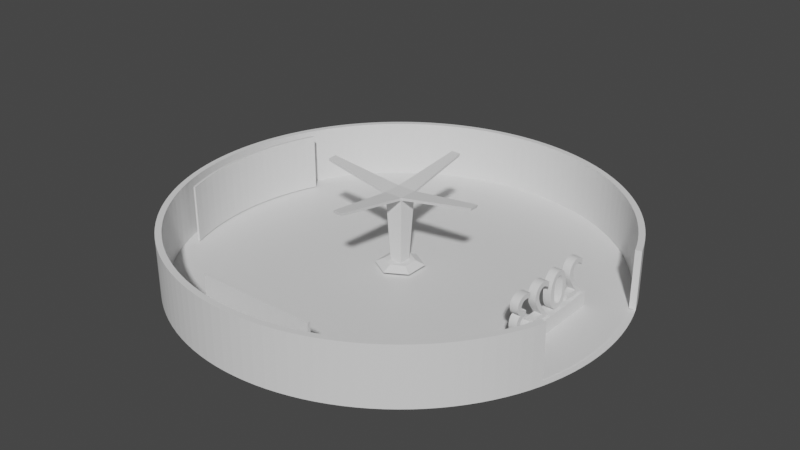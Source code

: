 # Source: test02.blend  (saved by Blender 3.4.6; exported with 4.5.12 LTS)
import bpy
from mathutils import Matrix  # noqa: F401  (used for matrix-valued properties, if any)

bpy.ops.wm.read_factory_settings(use_empty=True)
scene = bpy.context.scene
scene.name = 'Scene'

# ---- collections
col_collection = bpy.data.collections.new('Collection'); scene.collection.children.link(col_collection)

# ---- materials (node trees are filled in below, after node groups)
mat_x = bpy.data.materials.new('材质')
mat_x.use_transparent_shadow = False

# ---- material node trees
mat_x.use_nodes = True; mat_x.node_tree.nodes.clear()
_N = mat_x.node_tree.nodes; _L = mat_x.node_tree.links
n0 = _N.new('ShaderNodeOutputMaterial'); n0.name = '材质输出'; n0.location = (300, 300)
n1 = _N.new('ShaderNodeBsdfPrincipled'); n1.name = '原理化BSDF'; n1.location = (242, 902)
n1.width = 242
n1.distribution = 'GGX'
n1.subsurface_method = 'RANDOM_WALK_SKIN'
n1.inputs[3].default_value = 1.45
n1.inputs[27].default_value = (0.0, 0.0, 0.0, 1.0)
n1.inputs[28].default_value = 1.0
_L.new(n1.outputs[0], n0.inputs[0])
n0.is_active_output = True

# ---- world
world_world = bpy.data.worlds.new('World'); scene.world = world_world
world_world.use_nodes = True; world_world.node_tree.nodes.clear()
_N = world_world.node_tree.nodes; _L = world_world.node_tree.links
n0 = _N.new('ShaderNodeOutputWorld'); n0.name = 'World Output'; n0.location = (300, 300)
n1 = _N.new('ShaderNodeBackground'); n1.name = 'Background'; n1.location = (10, 300)
n1.inputs[0].default_value = (0.05088, 0.05088, 0.05088, 1.0)
_L.new(n1.outputs[0], n0.inputs[0])
n0.is_active_output = True
world_world.color = (0.05088, 0.05088, 0.05088)
world_world.use_sun_shadow = False
world_world.sun_shadow_jitter_overblur = 0.0

# ---- meshes
me_x = bpy.data.meshes.new('柱体')
me_x.from_pydata([(0.0, 1.0, -1.0), (0.0, 0.9728, 1.0), (0.04907, 0.9988, -1.0), (0.04773, 0.9716, 1.0), (0.09802, 0.9952, -1.0), (0.09535, 0.9681, 1.0), (0.1467, 0.9892, -1.0), (0.1427, 0.9623, 1.0), (0.1951, 0.9808, -1.0), (0.1898, 0.9541, 1.0), (0.243, 0.97, -1.0), (0.2364, 0.9436, 1.0), (0.2903, 0.9569, -1.0), (0.2824, 0.9309, 1.0), (0.3369, 0.9415, -1.0), (0.3277, 0.9159, 1.0), (0.3827, 0.9239, -1.0), (0.3723, 0.8987, 1.0), (0.4276, 0.904, -1.0), (0.4159, 0.8794, 1.0), (0.4714, 0.8819, -1.0), (0.4586, 0.8579, 1.0), (0.5141, 0.8577, -1.0), (0.5001, 0.8344, 1.0), (0.5556, 0.8315, -1.0), (0.5404, 0.8088, 1.0), (0.5957, 0.8032, -1.0), (0.5795, 0.7813, 1.0), (0.6344, 0.773, -1.0), (0.6171, 0.752, 1.0), (0.6716, 0.741, -1.0), (0.6533, 0.7208, 1.0), (0.7071, 0.7071, -1.0), (0.6879, 0.6879, 1.0), (0.741, 0.6716, -1.0), (0.7208, 0.6533, 1.0), (0.773, 0.6344, -1.0), (0.752, 0.6171, 1.0), (0.8032, 0.5957, -1.0), (0.7813, 0.5795, 1.0), (0.8315, 0.5556, -1.0), (0.8088, 0.5404, 1.0), (0.8577, 0.5141, -1.0), (0.8344, 0.5001, 1.0), (0.8819, 0.4714, -1.0), (0.8579, 0.4586, 1.0), (0.904, 0.4276, -1.0), (0.8794, 0.4159, 1.0), (0.9239, 0.3827, -1.0), (0.8987, 0.3723, 1.0), (0.9415, 0.3369, -1.0), (0.9159, 0.3277, 1.0), (0.9569, 0.2903, -1.0), (0.97, 0.243, -1.0), (0.9808, 0.1951, -1.0), (0.9892, 0.1467, -1.0), (0.9952, 0.09802, -1.0), (0.9988, 0.04907, -1.0), (1.0, 0.0, -1.0), (0.9988, -0.04907, -1.0), (0.9952, -0.09802, -1.0), (0.9892, -0.1467, -1.0), (0.9808, -0.1951, -1.0), (0.97, -0.243, -1.0), (0.9569, -0.2903, -1.0), (0.9415, -0.3369, -1.0), (0.9159, -0.3277, 1.0), (0.9239, -0.3827, -1.0), (0.8987, -0.3723, 1.0), (0.904, -0.4276, -1.0), (0.8794, -0.4159, 1.0), (0.8819, -0.4714, -1.0), (0.8579, -0.4586, 1.0), (0.8577, -0.5141, -1.0), (0.8344, -0.5001, 1.0), (0.8315, -0.5556, -1.0), (0.8088, -0.5404, 1.0), (0.8032, -0.5957, -1.0), (0.7813, -0.5795, 1.0), (0.773, -0.6344, -1.0), (0.752, -0.6171, 1.0), (0.741, -0.6716, -1.0), (0.7208, -0.6533, 1.0), (0.7071, -0.7071, -1.0), (0.6879, -0.6879, 1.0), (0.6716, -0.741, -1.0), (0.6533, -0.7208, 1.0), (0.6344, -0.773, -1.0), (0.6171, -0.752, 1.0), (0.5957, -0.8032, -1.0), (0.5795, -0.7813, 1.0), (0.5556, -0.8315, -1.0), (0.5404, -0.8088, 1.0), (0.5141, -0.8577, -1.0), (0.5001, -0.8344, 1.0), (0.4714, -0.8819, -1.0), (0.4586, -0.8579, 1.0), (0.4276, -0.904, -1.0), (0.4159, -0.8794, 1.0), (0.3827, -0.9239, -1.0), (0.3723, -0.8987, 1.0), (0.3369, -0.9415, -1.0), (0.3277, -0.9159, 1.0), (0.2903, -0.9569, -1.0), (0.2824, -0.9309, 1.0), (0.243, -0.97, -1.0), (0.2364, -0.9436, 1.0), (0.1951, -0.9808, -1.0), (0.1898, -0.9541, 1.0), (0.1467, -0.9892, -1.0), (0.1427, -0.9623, 1.0), (0.09802, -0.9952, -1.0), (0.09535, -0.9681, 1.0), (0.04907, -0.9988, -1.0), (0.04773, -0.9716, 1.0), (0.0, -1.0, -1.0), (0.0, -0.9728, 1.0), (-0.04907, -0.9988, -1.0), (-0.04773, -0.9716, 1.0), (-0.09802, -0.9952, -1.0), (-0.09535, -0.9681, 1.0), (-0.1467, -0.9892, -1.0), (-0.1427, -0.9623, 1.0), (-0.1951, -0.9808, -1.0), (-0.1898, -0.9541, 1.0), (-0.243, -0.97, -1.0), (-0.2364, -0.9436, 1.0), (-0.2903, -0.9569, -1.0), (-0.2824, -0.9309, 1.0), (-0.3369, -0.9415, -1.0), (-0.3277, -0.9159, 1.0), (-0.3827, -0.9239, -1.0), (-0.3723, -0.8987, 1.0), (-0.4276, -0.904, -1.0), (-0.4159, -0.8794, 1.0), (-0.4714, -0.8819, -1.0), (-0.4586, -0.8579, 1.0), (-0.5141, -0.8577, -1.0), (-0.5001, -0.8344, 1.0), (-0.5556, -0.8315, -1.0), (-0.5404, -0.8088, 1.0), (-0.5957, -0.8032, -1.0), (-0.5795, -0.7813, 1.0), (-0.6344, -0.773, -1.0), (-0.6171, -0.752, 1.0), (-0.6716, -0.741, -1.0), (-0.6533, -0.7208, 1.0), (-0.7071, -0.7071, -1.0), (-0.6879, -0.6879, 1.0), (-0.741, -0.6716, -1.0), (-0.7208, -0.6533, 1.0), (-0.773, -0.6344, -1.0), (-0.752, -0.6171, 1.0), (-0.8032, -0.5957, -1.0), (-0.7813, -0.5795, 1.0), (-0.8315, -0.5556, -1.0), (-0.8088, -0.5404, 1.0), (-0.8577, -0.5141, -1.0), (-0.8344, -0.5001, 1.0), (-0.8819, -0.4714, -1.0), (-0.8579, -0.4586, 1.0), (-0.904, -0.4276, -1.0), (-0.8794, -0.4159, 1.0), (-0.9239, -0.3827, -1.0), (-0.8987, -0.3723, 1.0), (-0.9415, -0.3369, -1.0), (-0.9159, -0.3277, 1.0), (-0.9569, -0.2903, -1.0), (-0.9309, -0.2824, 1.0), (-0.97, -0.243, -1.0), (-0.9436, -0.2364, 1.0), (-0.9808, -0.1951, -1.0), (-0.9541, -0.1898, 1.0), (-0.9892, -0.1467, -1.0), (-0.9623, -0.1427, 1.0), (-0.9952, -0.09802, -1.0), (-0.9681, -0.09535, 1.0), (-0.9988, -0.04907, -1.0), (-0.9716, -0.04773, 1.0), (-1.0, 0.0, -1.0), (-0.9728, 0.0, 1.0), (-0.9988, 0.04907, -1.0), (-0.9716, 0.04773, 1.0), (-0.9952, 0.09802, -1.0), (-0.9681, 0.09535, 1.0), (-0.9892, 0.1467, -1.0), (-0.9623, 0.1427, 1.0), (-0.9808, 0.1951, -1.0), (-0.9541, 0.1898, 1.0), (-0.97, 0.243, -1.0), (-0.9436, 0.2364, 1.0), (-0.9569, 0.2903, -1.0), (-0.9309, 0.2824, 1.0), (-0.9415, 0.3369, -1.0), (-0.9159, 0.3277, 1.0), (-0.9239, 0.3827, -1.0), (-0.8987, 0.3723, 1.0), (-0.904, 0.4276, -1.0), (-0.8794, 0.4159, 1.0), (-0.8819, 0.4714, -1.0), (-0.8579, 0.4586, 1.0), (-0.8577, 0.5141, -1.0), (-0.8344, 0.5001, 1.0), (-0.8315, 0.5556, -1.0), (-0.8088, 0.5404, 1.0), (-0.8032, 0.5957, -1.0), (-0.7813, 0.5795, 1.0), (-0.773, 0.6344, -1.0), (-0.752, 0.6171, 1.0), (-0.741, 0.6716, -1.0), (-0.7208, 0.6533, 1.0), (-0.7071, 0.7071, -1.0), (-0.6879, 0.6879, 1.0), (-0.6716, 0.741, -1.0), (-0.6533, 0.7208, 1.0), (-0.6344, 0.773, -1.0), (-0.6171, 0.752, 1.0), (-0.5957, 0.8032, -1.0), (-0.5795, 0.7813, 1.0), (-0.5556, 0.8315, -1.0), (-0.5404, 0.8088, 1.0), (-0.5141, 0.8577, -1.0), (-0.5001, 0.8344, 1.0), (-0.4714, 0.8819, -1.0), (-0.4586, 0.8579, 1.0), (-0.4276, 0.904, -1.0), (-0.4159, 0.8794, 1.0), (-0.3827, 0.9239, -1.0), (-0.3723, 0.8987, 1.0), (-0.3369, 0.9415, -1.0), (-0.3277, 0.9159, 1.0), (-0.2903, 0.9569, -1.0), (-0.2824, 0.9309, 1.0), (-0.243, 0.97, -1.0), (-0.2364, 0.9436, 1.0), (-0.1951, 0.9808, -1.0), (-0.1898, 0.9541, 1.0), (-0.1467, 0.9892, -1.0), (-0.1427, 0.9623, 1.0), (-0.09802, 0.9952, -1.0), (-0.09535, 0.9681, 1.0), (-0.04907, 0.9988, -1.0), (-0.04773, 0.9716, 1.0), (0.04907, 0.9988, 1.0), (0.0, 1.0, 1.0), (0.09802, 0.9952, 1.0), (0.1467, 0.9892, 1.0), (0.1951, 0.9808, 1.0), (0.243, 0.97, 1.0), (0.2903, 0.9569, 1.0), (0.3369, 0.9415, 1.0), (0.3827, 0.9239, 1.0), (0.4276, 0.904, 1.0), (0.4714, 0.8819, 1.0), (0.5141, 0.8577, 1.0), (0.5556, 0.8315, 1.0), (0.5957, 0.8032, 1.0), (0.6344, 0.773, 1.0), (0.6716, 0.741, 1.0), (0.7071, 0.7071, 1.0), (0.741, 0.6716, 1.0), (0.773, 0.6344, 1.0), (0.8032, 0.5957, 1.0), (0.8315, 0.5556, 1.0), (0.8577, 0.5141, 1.0), (0.8819, 0.4714, 1.0), (0.904, 0.4276, 1.0), (0.9239, 0.3827, 1.0), (0.9415, 0.3369, 1.0), (0.9415, 0.3369, -1.0), (0.9415, 0.3369, 1.0), (0.9415, -0.3369, -1.0), (0.9415, -0.3369, 1.0), (0.9415, -0.3369, 1.0), (0.9239, -0.3827, 1.0), (0.904, -0.4276, 1.0), (0.8819, -0.4714, 1.0), (0.8577, -0.5141, 1.0), (0.8315, -0.5556, 1.0), (0.8032, -0.5957, 1.0), (0.773, -0.6344, 1.0), (0.741, -0.6716, 1.0), (0.7071, -0.7071, 1.0), (0.6716, -0.741, 1.0), (0.6344, -0.773, 1.0), (0.5957, -0.8032, 1.0), (0.5556, -0.8315, 1.0), (0.5141, -0.8577, 1.0), (0.4714, -0.8819, 1.0), (0.4276, -0.904, 1.0), (0.3827, -0.9239, 1.0), (0.3369, -0.9415, 1.0), (0.2903, -0.9569, 1.0), (0.243, -0.97, 1.0), (0.1951, -0.9808, 1.0), (0.1467, -0.9892, 1.0), (0.09802, -0.9952, 1.0), (0.04907, -0.9988, 1.0), (0.0, -1.0, 1.0), (-0.04907, -0.9988, 1.0), (-0.09802, -0.9952, 1.0), (-0.1467, -0.9892, 1.0), (-0.1951, -0.9808, 1.0), (-0.243, -0.97, 1.0), (-0.2903, -0.9569, 1.0), (-0.3369, -0.9415, 1.0), (-0.3827, -0.9239, 1.0), (-0.4276, -0.904, 1.0), (-0.4714, -0.8819, 1.0), (-0.5141, -0.8577, 1.0), (-0.5556, -0.8315, 1.0), (-0.5957, -0.8032, 1.0), (-0.6344, -0.773, 1.0), (-0.6716, -0.741, 1.0), (-0.7071, -0.7071, 1.0), (-0.741, -0.6716, 1.0), (-0.773, -0.6344, 1.0), (-0.8032, -0.5957, 1.0), (-0.8315, -0.5556, 1.0), (-0.8577, -0.5141, 1.0), (-0.8819, -0.4714, 1.0), (-0.904, -0.4276, 1.0), (-0.9239, -0.3827, 1.0), (-0.9415, -0.3369, 1.0), (-0.9569, -0.2903, 1.0), (-0.97, -0.243, 1.0), (-0.9808, -0.1951, 1.0), (-0.9892, -0.1467, 1.0), (-0.9952, -0.09802, 1.0), (-0.9988, -0.04907, 1.0), (-1.0, 0.0, 1.0), (-0.9988, 0.04907, 1.0), (-0.9952, 0.09802, 1.0), (-0.9892, 0.1467, 1.0), (-0.9808, 0.1951, 1.0), (-0.97, 0.243, 1.0), (-0.9569, 0.2903, 1.0), (-0.9415, 0.3369, 1.0), (-0.9239, 0.3827, 1.0), (-0.904, 0.4276, 1.0), (-0.8819, 0.4714, 1.0), (-0.8577, 0.5141, 1.0), (-0.8315, 0.5556, 1.0), (-0.8032, 0.5957, 1.0), (-0.773, 0.6344, 1.0), (-0.741, 0.6716, 1.0), (-0.7071, 0.7071, 1.0), (-0.6716, 0.741, 1.0), (-0.6344, 0.773, 1.0), (-0.5957, 0.8032, 1.0), (-0.5556, 0.8315, 1.0), (-0.5141, 0.8577, 1.0), (-0.4714, 0.8819, 1.0), (-0.4276, 0.904, 1.0), (-0.3827, 0.9239, 1.0), (-0.3369, 0.9415, 1.0), (-0.2903, 0.9569, 1.0), (-0.243, 0.97, 1.0), (-0.1951, 0.9808, 1.0), (-0.1467, 0.9892, 1.0), (-0.09802, 0.9952, 1.0), (-0.04907, 0.9988, 1.0), (0.04773, 0.9716, -0.9728), (-7.035e-10, 0.9728, -0.9728), (0.09535, 0.9681, -0.9728), (0.1427, 0.9623, -0.9728), (0.1898, 0.9541, -0.9728), (0.2364, 0.9436, -0.9728), (0.2824, 0.9309, -0.9728), (0.3277, 0.9159, -0.9728), (0.3723, 0.8987, -0.9728), (0.4159, 0.8794, -0.9728), (0.4586, 0.8579, -0.9728), (0.5001, 0.8344, -0.9728), (0.5404, 0.8088, -0.9728), (0.5795, 0.7813, -0.9728), (0.6171, 0.752, -0.9728), (0.6533, 0.7208, -0.9728), (0.6879, 0.6879, -0.9728), (0.7208, 0.6533, -0.9728), (0.752, 0.6171, -0.9728), (0.7813, 0.5795, -0.9728), (0.8088, 0.5404, -0.9728), (0.8344, 0.5001, -0.9728), (0.8579, 0.4586, -0.9728), (0.8794, 0.4159, -0.9728), (0.8987, 0.3723, -0.9728), (0.9159, 0.3277, -0.9728), (0.9159, -0.3277, -0.9728), (0.8987, -0.3723, -0.9728), (0.8794, -0.4159, -0.9728), (0.8579, -0.4586, -0.9728), (0.8344, -0.5001, -0.9728), (0.8088, -0.5404, -0.9728), (0.7813, -0.5795, -0.9728), (0.752, -0.6171, -0.9728), (0.7208, -0.6533, -0.9728), (0.6879, -0.6879, -0.9728), (0.6533, -0.7208, -0.9728), (0.6171, -0.752, -0.9728), (0.5795, -0.7813, -0.9728), (0.5404, -0.8088, -0.9728), (0.5001, -0.8344, -0.9728), (0.4586, -0.8579, -0.9728), (0.4159, -0.8794, -0.9728), (0.3723, -0.8987, -0.9728), (0.3277, -0.9159, -0.9728), (0.2824, -0.9309, -0.9728), (0.2364, -0.9436, -0.9728), (0.1898, -0.9541, -0.9728), (0.1427, -0.9623, -0.9728), (0.09535, -0.9681, -0.9728), (0.04773, -0.9716, -0.9728), (-7.035e-10, -0.9728, -0.9728), (-0.04773, -0.9716, -0.9728), (-0.09535, -0.9681, -0.9728), (-0.1427, -0.9623, -0.9728), (-0.1898, -0.9541, -0.9728), (-0.2364, -0.9436, -0.9728), (-0.2824, -0.9309, -0.9728), (-0.3277, -0.9159, -0.9728), (-0.3723, -0.8987, -0.9728), (-0.4159, -0.8794, -0.9728), (-0.4586, -0.8579, -0.9728), (-0.5001, -0.8344, -0.9728), (-0.5404, -0.8088, -0.9728), (-0.5795, -0.7813, -0.9728), (-0.6171, -0.752, -0.9728), (-0.6533, -0.7208, -0.9728), (-0.6879, -0.6879, -0.9728), (-0.7208, -0.6533, -0.9728), (-0.752, -0.6171, -0.9728), (-0.7813, -0.5795, -0.9728), (-0.8088, -0.5404, -0.9728), (-0.8344, -0.5001, -0.9728), (-0.8579, -0.4586, -0.9728), (-0.8794, -0.4159, -0.9728), (-0.8987, -0.3723, -0.9728), (-0.9159, -0.3277, -0.9728), (-0.9309, -0.2824, -0.9728), (-0.9436, -0.2364, -0.9728), (-0.9541, -0.1898, -0.9728), (-0.9623, -0.1427, -0.9728), (-0.9681, -0.09535, -0.9728), (-0.9716, -0.04773, -0.9728), (-0.9728, 0.0, -0.9728), (-0.9716, 0.04773, -0.9728), (-0.9681, 0.09535, -0.9728), (-0.9623, 0.1427, -0.9728), (-0.9541, 0.1898, -0.9728), (-0.9436, 0.2364, -0.9728), (-0.9309, 0.2824, -0.9728), (-0.9159, 0.3277, -0.9728), (-0.8987, 0.3723, -0.9728), (-0.8794, 0.4159, -0.9728), (-0.8579, 0.4586, -0.9728), (-0.8344, 0.5001, -0.9728), (-0.8088, 0.5404, -0.9728), (-0.7813, 0.5795, -0.9728), (-0.752, 0.6171, -0.9728), (-0.7208, 0.6533, -0.9728), (-0.6879, 0.6879, -0.9728), (-0.6533, 0.7208, -0.9728), (-0.6171, 0.752, -0.9728), (-0.5795, 0.7813, -0.9728), (-0.5404, 0.8088, -0.9728), (-0.5001, 0.8344, -0.9728), (-0.4586, 0.8579, -0.9728), (-0.4159, 0.8794, -0.9728), (-0.3723, 0.8987, -0.9728), (-0.3277, 0.9159, -0.9728), (-0.2824, 0.9309, -0.9728), (-0.2364, 0.9436, -0.9728), (-0.1898, 0.9541, -0.9728), (-0.1427, 0.9623, -0.9728), (-0.09535, 0.9681, -0.9728), (-0.04773, 0.9716, -0.9728)], [], [(0, 244, 243, 2), (2, 243, 245, 4), (4, 245, 246, 6), (6, 246, 247, 8), (8, 247, 248, 10), (10, 248, 249, 12), (12, 249, 250, 14), (14, 250, 251, 16), (16, 251, 252, 18), (18, 252, 253, 20), (20, 253, 254, 22), (22, 254, 255, 24), (24, 255, 256, 26), (26, 256, 257, 28), (28, 257, 258, 30), (30, 258, 259, 32), (32, 259, 260, 34), (34, 260, 261, 36), (36, 261, 262, 38), (38, 262, 263, 40), (40, 263, 264, 42), (42, 264, 265, 44), (44, 265, 266, 46), (46, 266, 267, 48), (48, 267, 268, 50), (65, 273, 274, 67), (67, 274, 275, 69), (69, 275, 276, 71), (71, 276, 277, 73), (73, 277, 278, 75), (75, 278, 279, 77), (77, 279, 280, 79), (79, 280, 281, 81), (81, 281, 282, 83), (83, 282, 283, 85), (85, 283, 284, 87), (87, 284, 285, 89), (89, 285, 286, 91), (91, 286, 287, 93), (93, 287, 288, 95), (95, 288, 289, 97), (97, 289, 290, 99), (99, 290, 291, 101), (101, 291, 292, 103), (103, 292, 293, 105), (105, 293, 294, 107), (107, 294, 295, 109), (109, 295, 296, 111), (111, 296, 297, 113), (113, 297, 298, 115), (115, 298, 299, 117), (117, 299, 300, 119), (119, 300, 301, 121), (121, 301, 302, 123), (123, 302, 303, 125), (125, 303, 304, 127), (127, 304, 305, 129), (129, 305, 306, 131), (131, 306, 307, 133), (133, 307, 308, 135), (135, 308, 309, 137), (137, 309, 310, 139), (139, 310, 311, 141), (141, 311, 312, 143), (143, 312, 313, 145), (145, 313, 314, 147), (147, 314, 315, 149), (149, 315, 316, 151), (151, 316, 317, 153), (153, 317, 318, 155), (155, 318, 319, 157), (157, 319, 320, 159), (159, 320, 321, 161), (161, 321, 322, 163), (163, 322, 323, 165), (165, 323, 324, 167), (167, 324, 325, 169), (169, 325, 326, 171), (171, 326, 327, 173), (173, 327, 328, 175), (175, 328, 329, 177), (177, 329, 330, 179), (179, 330, 331, 181), (181, 331, 332, 183), (183, 332, 333, 185), (185, 333, 334, 187), (187, 334, 335, 189), (189, 335, 336, 191), (191, 336, 337, 193), (193, 337, 338, 195), (195, 338, 339, 197), (197, 339, 340, 199), (199, 340, 341, 201), (201, 341, 342, 203), (203, 342, 343, 205), (205, 343, 344, 207), (207, 344, 345, 209), (209, 345, 346, 211), (211, 346, 347, 213), (213, 347, 348, 215), (215, 348, 349, 217), (217, 349, 350, 219), (219, 350, 351, 221), (221, 351, 352, 223), (223, 352, 353, 225), (225, 353, 354, 227), (227, 354, 355, 229), (229, 355, 356, 231), (231, 356, 357, 233), (233, 357, 358, 235), (235, 358, 359, 237), (237, 359, 360, 239), (158, 156, 433, 434), (239, 360, 361, 241), (241, 361, 244, 0), (0, 2, 4, 6, 8, 10, 12, 14, 16, 18, 20, 22, 24, 26, 28, 30, 32, 34, 36, 38, 40, 42, 44, 46, 48, 50, 52, 53, 54, 55, 56, 57, 58, 59, 60, 61, 62, 63, 64, 65, 67, 69, 71, 73, 75, 77, 79, 81, 83, 85, 87, 89, 91, 93, 95, 97, 99, 101, 103, 105, 107, 109, 111, 113, 115, 117, 119, 121, 123, 125, 127, 129, 131, 133, 135, 137, 139, 141, 143, 145, 147, 149, 151, 153, 155, 157, 159, 161, 163, 165, 167, 169, 171, 173, 175, 177, 179, 181, 183, 185, 187, 189, 191, 193, 195, 197, 199, 201, 203, 205, 207, 209, 211, 213, 215, 217, 219, 221, 223, 225, 227, 229, 231, 233, 235, 237, 239, 241), (1, 3, 243, 244), (3, 5, 245, 243), (5, 7, 246, 245), (7, 9, 247, 246), (9, 11, 248, 247), (11, 13, 249, 248), (13, 15, 250, 249), (15, 17, 251, 250), (17, 19, 252, 251), (19, 21, 253, 252), (21, 23, 254, 253), (23, 25, 255, 254), (25, 27, 256, 255), (27, 29, 257, 256), (29, 31, 258, 257), (31, 33, 259, 258), (33, 35, 260, 259), (35, 37, 261, 260), (37, 39, 262, 261), (39, 41, 263, 262), (41, 43, 264, 263), (43, 45, 265, 264), (45, 47, 266, 265), (47, 49, 267, 266), (49, 51, 268, 267), (66, 68, 274, 273), (68, 70, 275, 274), (70, 72, 276, 275), (72, 74, 277, 276), (74, 76, 278, 277), (76, 78, 279, 278), (78, 80, 280, 279), (80, 82, 281, 280), (82, 84, 282, 281), (84, 86, 283, 282), (86, 88, 284, 283), (88, 90, 285, 284), (90, 92, 286, 285), (92, 94, 287, 286), (94, 96, 288, 287), (96, 98, 289, 288), (98, 100, 290, 289), (100, 102, 291, 290), (102, 104, 292, 291), (104, 106, 293, 292), (106, 108, 294, 293), (108, 110, 295, 294), (110, 112, 296, 295), (112, 114, 297, 296), (114, 116, 298, 297), (116, 118, 299, 298), (118, 120, 300, 299), (120, 122, 301, 300), (122, 124, 302, 301), (124, 126, 303, 302), (126, 128, 304, 303), (128, 130, 305, 304), (130, 132, 306, 305), (132, 134, 307, 306), (134, 136, 308, 307), (136, 138, 309, 308), (138, 140, 310, 309), (140, 142, 311, 310), (142, 144, 312, 311), (144, 146, 313, 312), (146, 148, 314, 313), (148, 150, 315, 314), (150, 152, 316, 315), (152, 154, 317, 316), (154, 156, 318, 317), (156, 158, 319, 318), (158, 160, 320, 319), (160, 162, 321, 320), (162, 164, 322, 321), (164, 166, 323, 322), (166, 168, 324, 323), (168, 170, 325, 324), (170, 172, 326, 325), (172, 174, 327, 326), (174, 176, 328, 327), (176, 178, 329, 328), (178, 180, 330, 329), (180, 182, 331, 330), (182, 184, 332, 331), (184, 186, 333, 332), (186, 188, 334, 333), (188, 190, 335, 334), (190, 192, 336, 335), (192, 194, 337, 336), (194, 196, 338, 337), (196, 198, 339, 338), (198, 200, 340, 339), (200, 202, 341, 340), (202, 204, 342, 341), (204, 206, 343, 342), (206, 208, 344, 343), (208, 210, 345, 344), (210, 212, 346, 345), (212, 214, 347, 346), (214, 216, 348, 347), (216, 218, 349, 348), (218, 220, 350, 349), (220, 222, 351, 350), (222, 224, 352, 351), (224, 226, 353, 352), (226, 228, 354, 353), (228, 230, 355, 354), (230, 232, 356, 355), (232, 234, 357, 356), (234, 236, 358, 357), (236, 238, 359, 358), (238, 240, 360, 359), (240, 242, 361, 360), (242, 1, 244, 361), (160, 158, 434, 435), (162, 160, 435, 436), (164, 162, 436, 437), (166, 164, 437, 438), (168, 166, 438, 439), (170, 168, 439, 440), (68, 66, 388, 389), (172, 170, 440, 441), (70, 68, 389, 390), (174, 172, 441, 442), (72, 70, 390, 391), (176, 174, 442, 443), (74, 72, 391, 392), (178, 176, 443, 444), (76, 74, 392, 393), (180, 178, 444, 445), (78, 76, 393, 394), (182, 180, 445, 446), (80, 78, 394, 395), (184, 182, 446, 447), (82, 80, 395, 396), (186, 184, 447, 448), (84, 82, 396, 397), (188, 186, 448, 449), (86, 84, 397, 398), (190, 188, 449, 450), (88, 86, 398, 399), (192, 190, 450, 451), (90, 88, 399, 400), (194, 192, 451, 452), (92, 90, 400, 401), (3, 1, 363, 362), (196, 194, 452, 453), (94, 92, 401, 402), (5, 3, 362, 364), (198, 196, 453, 454), (96, 94, 402, 403), (7, 5, 364, 365), (200, 198, 454, 455), (98, 96, 403, 404), (9, 7, 365, 366), (202, 200, 455, 456), (100, 98, 404, 405), (11, 9, 366, 367), (204, 202, 456, 457), (102, 100, 405, 406), (13, 11, 367, 368), (206, 204, 457, 458), (104, 102, 406, 407), (15, 13, 368, 369), (208, 206, 458, 459), (106, 104, 407, 408), (17, 15, 369, 370), (210, 208, 459, 460), (108, 106, 408, 409), (19, 17, 370, 371), (212, 210, 460, 461), (110, 108, 409, 410), (21, 19, 371, 372), (214, 212, 461, 462), (112, 110, 410, 411), (23, 21, 372, 373), (216, 214, 462, 463), (114, 112, 411, 412), (25, 23, 373, 374), (218, 216, 463, 464), (116, 114, 412, 413), (27, 25, 374, 375), (220, 218, 464, 465), (118, 116, 413, 414), (29, 27, 375, 376), (222, 220, 465, 466), (120, 118, 414, 415), (31, 29, 376, 377), (224, 222, 466, 467), (122, 120, 415, 416), (33, 31, 377, 378), (226, 224, 467, 468), (124, 122, 416, 417), (35, 33, 378, 379), (228, 226, 468, 469), (126, 124, 417, 418), (37, 35, 379, 380), (230, 228, 469, 470), (128, 126, 418, 419), (39, 37, 380, 381), (232, 230, 470, 471), (130, 128, 419, 420), (41, 39, 381, 382), (234, 232, 471, 472), (132, 130, 420, 421), (43, 41, 382, 383), (236, 234, 472, 473), (134, 132, 421, 422), (45, 43, 383, 384), (238, 236, 473, 474), (136, 134, 422, 423), (47, 45, 384, 385), (240, 238, 474, 475), (138, 136, 423, 424), (49, 47, 385, 386), (242, 240, 475, 476), (140, 138, 424, 425), (51, 49, 386, 387), (1, 242, 476, 363), (142, 140, 425, 426), (144, 142, 426, 427), (146, 144, 427, 428), (148, 146, 428, 429), (150, 148, 429, 430), (152, 150, 430, 431), (154, 152, 431, 432), (51, 387, 269, 270), (156, 154, 432, 433), (388, 66, 272, 271)])
_uv = me_x.uv_layers.new(name='UV 贴图')
_uv.uv.foreach_set('vector', [1.0, 0.5, 1.0, 1.0, 0.9922, 1.0, 0.9922, 0.5, 0.9922, 0.5, 0.9922, 1.0, 0.9844, 1.0, 0.9844, 0.5, 0.9844, 0.5, 0.9844, 1.0, 0.9766, 1.0, 0.9766, 0.5, 0.9766, 0.5, 0.9766, 1.0, 0.9688, 1.0, 0.9688, 0.5, 0.9688, 0.5, 0.9688, 1.0, 0.9609, 1.0, 0.9609, 0.5, 0.9609, 0.5, 0.9609, 1.0, 0.9531, 1.0, 0.9531, 0.5, 0.9531, 0.5, 0.9531, 1.0, 0.9453, 1.0, 0.9453, 0.5, 0.9453, 0.5, 0.9453, 1.0, 0.9375, 1.0, 0.9375, 0.5, 0.9375, 0.5, 0.9375, 1.0, 0.9297, 1.0, 0.9297, 0.5, 0.9297, 0.5, 0.9297, 1.0, 0.9219, 1.0, 0.9219, 0.5, 0.9219, 0.5, 0.9219, 1.0, 0.9141, 1.0, 0.9141, 0.5, 0.9141, 0.5, 0.9141, 1.0, 0.9062, 1.0, 0.9062, 0.5, 0.9062, 0.5, 0.9062, 1.0, 0.8984, 1.0, 0.8984, 0.5, 0.8984, 0.5, 0.8984, 1.0, 0.8906, 1.0, 0.8906, 0.5, 0.8906, 0.5, 0.8906, 1.0, 0.8828, 1.0, 0.8828, 0.5, 0.8828, 0.5, 0.8828, 1.0, 0.875, 1.0, 0.875, 0.5, 0.875, 0.5, 0.875, 1.0, 0.8672, 1.0, 0.8672, 0.5, 0.8672, 0.5, 0.8672, 1.0, 0.8594, 1.0, 0.8594, 0.5, 0.8594, 0.5, 0.8594, 1.0, 0.8516, 1.0, 0.8516, 0.5, 0.8516, 0.5, 0.8516, 1.0, 0.8438, 1.0, 0.8438, 0.5, 0.8438, 0.5, 0.8438, 1.0, 0.8359, 1.0, 0.8359, 0.5, 0.8359, 0.5, 0.8359, 1.0, 0.8281, 1.0, 0.8281, 0.5, 0.8281, 0.5, 0.8281, 1.0, 0.8203, 1.0, 0.8203, 0.5, 0.8203, 0.5, 0.8203, 1.0, 0.8125, 1.0, 0.8125, 0.5, 0.8125, 0.5, 0.8125, 1.0, 0.8047, 1.0, 0.8047, 0.5, 0.6953, 0.5, 0.6953, 1.0, 0.6875, 1.0, 0.6875, 0.5, 0.6875, 0.5, 0.6875, 1.0, 0.6797, 1.0, 0.6797, 0.5, 0.6797, 0.5, 0.6797, 1.0, 0.6719, 1.0, 0.6719, 0.5, 0.6719, 0.5, 0.6719, 1.0, 0.6641, 1.0, 0.6641, 0.5, 0.6641, 0.5, 0.6641, 1.0, 0.6562, 1.0, 0.6562, 0.5, 0.6562, 0.5, 0.6562, 1.0, 0.6484, 1.0, 0.6484, 0.5, 0.6484, 0.5, 0.6484, 1.0, 0.6406, 1.0, 0.6406, 0.5, 0.6406, 0.5, 0.6406, 1.0, 0.6328, 1.0, 0.6328, 0.5, 0.6328, 0.5, 0.6328, 1.0, 0.625, 1.0, 0.625, 0.5, 0.625, 0.5, 0.625, 1.0, 0.6172, 1.0, 0.6172, 0.5, 0.6172, 0.5, 0.6172, 1.0, 0.6094, 1.0, 0.6094, 0.5, 0.6094, 0.5, 0.6094, 1.0, 0.6016, 1.0, 0.6016, 0.5, 0.6016, 0.5, 0.6016, 1.0, 0.5938, 1.0, 0.5938, 0.5, 0.5938, 0.5, 0.5938, 1.0, 0.5859, 1.0, 0.5859, 0.5, 0.5859, 0.5, 0.5859, 1.0, 0.5781, 1.0, 0.5781, 0.5, 0.5781, 0.5, 0.5781, 1.0, 0.5703, 1.0, 0.5703, 0.5, 0.5703, 0.5, 0.5703, 1.0, 0.5625, 1.0, 0.5625, 0.5, 0.5625, 0.5, 0.5625, 1.0, 0.5547, 1.0, 0.5547, 0.5, 0.5547, 0.5, 0.5547, 1.0, 0.5469, 1.0, 0.5469, 0.5, 0.5469, 0.5, 0.5469, 1.0, 0.5391, 1.0, 0.5391, 0.5, 0.5391, 0.5, 0.5391, 1.0, 0.5312, 1.0, 0.5312, 0.5, 0.5312, 0.5, 0.5312, 1.0, 0.5234, 1.0, 0.5234, 0.5, 0.5234, 0.5, 0.5234, 1.0, 0.5156, 1.0, 0.5156, 0.5, 0.5156, 0.5, 0.5156, 1.0, 0.5078, 1.0, 0.5078, 0.5, 0.5078, 0.5, 0.5078, 1.0, 0.5, 1.0, 0.5, 0.5, 0.5, 0.5, 0.5, 1.0, 0.4922, 1.0, 0.4922, 0.5, 0.4922, 0.5, 0.4922, 1.0, 0.4844, 1.0, 0.4844, 0.5, 0.4844, 0.5, 0.4844, 1.0, 0.4766, 1.0, 0.4766, 0.5, 0.4766, 0.5, 0.4766, 1.0, 0.4688, 1.0, 0.4688, 0.5, 0.4688, 0.5, 0.4688, 1.0, 0.4609, 1.0, 0.4609, 0.5, 0.4609, 0.5, 0.4609, 1.0, 0.4531, 1.0, 0.4531, 0.5, 0.4531, 0.5, 0.4531, 1.0, 0.4453, 1.0, 0.4453, 0.5, 0.4453, 0.5, 0.4453, 1.0, 0.4375, 1.0, 0.4375, 0.5, 0.4375, 0.5, 0.4375, 1.0, 0.4297, 1.0, 0.4297, 0.5, 0.4297, 0.5, 0.4297, 1.0, 0.4219, 1.0, 0.4219, 0.5, 0.4219, 0.5, 0.4219, 1.0, 0.4141, 1.0, 0.4141, 0.5, 0.4141, 0.5, 0.4141, 1.0, 0.4062, 1.0, 0.4062, 0.5, 0.4062, 0.5, 0.4062, 1.0, 0.3984, 1.0, 0.3984, 0.5, 0.3984, 0.5, 0.3984, 1.0, 0.3906, 1.0, 0.3906, 0.5, 0.3906, 0.5, 0.3906, 1.0, 0.3828, 1.0, 0.3828, 0.5, 0.3828, 0.5, 0.3828, 1.0, 0.375, 1.0, 0.375, 0.5, 0.375, 0.5, 0.375, 1.0, 0.3672, 1.0, 0.3672, 0.5, 0.3672, 0.5, 0.3672, 1.0, 0.3594, 1.0, 0.3594, 0.5, 0.3594, 0.5, 0.3594, 1.0, 0.3516, 1.0, 0.3516, 0.5, 0.3516, 0.5, 0.3516, 1.0, 0.3438, 1.0, 0.3438, 0.5, 0.3438, 0.5, 0.3438, 1.0, 0.3359, 1.0, 0.3359, 0.5, 0.3359, 0.5, 0.3359, 1.0, 0.3281, 1.0, 0.3281, 0.5, 0.3281, 0.5, 0.3281, 1.0, 0.3203, 1.0, 0.3203, 0.5, 0.3203, 0.5, 0.3203, 1.0, 0.3125, 1.0, 0.3125, 0.5, 0.3125, 0.5, 0.3125, 1.0, 0.3047, 1.0, 0.3047, 0.5, 0.3047, 0.5, 0.3047, 1.0, 0.2969, 1.0, 0.2969, 0.5, 0.2969, 0.5, 0.2969, 1.0, 0.2891, 1.0, 0.2891, 0.5, 0.2891, 0.5, 0.2891, 1.0, 0.2812, 1.0, 0.2812, 0.5, 0.2812, 0.5, 0.2812, 1.0, 0.2734, 1.0, 0.2734, 0.5, 0.2734, 0.5, 0.2734, 1.0, 0.2656, 1.0, 0.2656, 0.5, 0.2656, 0.5, 0.2656, 1.0, 0.2578, 1.0, 0.2578, 0.5, 0.2578, 0.5, 0.2578, 1.0, 0.25, 1.0, 0.25, 0.5, 0.25, 0.5, 0.25, 1.0, 0.2422, 1.0, 0.2422, 0.5, 0.2422, 0.5, 0.2422, 1.0, 0.2344, 1.0, 0.2344, 0.5, 0.2344, 0.5, 0.2344, 1.0, 0.2266, 1.0, 0.2266, 0.5, 0.2266, 0.5, 0.2266, 1.0, 0.2188, 1.0, 0.2188, 0.5, 0.2188, 0.5, 0.2188, 1.0, 0.2109, 1.0, 0.2109, 0.5, 0.2109, 0.5, 0.2109, 1.0, 0.2031, 1.0, 0.2031, 0.5, 0.2031, 0.5, 0.2031, 1.0, 0.1953, 1.0, 0.1953, 0.5, 0.1953, 0.5, 0.1953, 1.0, 0.1875, 1.0, 0.1875, 0.5, 0.1875, 0.5, 0.1875, 1.0, 0.1797, 1.0, 0.1797, 0.5, 0.1797, 0.5, 0.1797, 1.0, 0.1719, 1.0, 0.1719, 0.5, 0.1719, 0.5, 0.1719, 1.0, 0.1641, 1.0, 0.1641, 0.5, 0.1641, 0.5, 0.1641, 1.0, 0.1562, 1.0, 0.1562, 0.5, 0.1562, 0.5, 0.1562, 1.0, 0.1484, 1.0, 0.1484, 0.5, 0.1484, 0.5, 0.1484, 1.0, 0.1406, 1.0, 0.1406, 0.5, 0.1406, 0.5, 0.1406, 1.0, 0.1328, 1.0, 0.1328, 0.5, 0.1328, 0.5, 0.1328, 1.0, 0.125, 1.0, 0.125, 0.5, 0.125, 0.5, 0.125, 1.0, 0.1172, 1.0, 0.1172, 0.5, 0.1172, 0.5, 0.1172, 1.0, 0.1094, 1.0, 0.1094, 0.5, 0.1094, 0.5, 0.1094, 1.0, 0.1016, 1.0, 0.1016, 0.5, 0.1016, 0.5, 0.1016, 1.0, 0.09375, 1.0, 0.09375, 0.5, 0.09375, 0.5, 0.09375, 1.0, 0.08594, 1.0, 0.08594, 0.5, 0.08594, 0.5, 0.08594, 1.0, 0.07812, 1.0, 0.07812, 0.5, 0.07812, 0.5, 0.07812, 1.0, 0.07031, 1.0, 0.07031, 0.5, 0.07031, 0.5, 0.07031, 1.0, 0.0625, 1.0, 0.0625, 0.5, 0.0625, 0.5, 0.0625, 1.0, 0.05469, 1.0, 0.05469, 0.5, 0.05469, 0.5, 0.05469, 1.0, 0.04688, 1.0, 0.04688, 0.5, 0.04688, 0.5, 0.04688, 1.0, 0.03906, 1.0, 0.03906, 0.5, 0.03906, 0.5, 0.03906, 1.0, 0.03125, 1.0, 0.03125, 0.5, 0.03125, 0.5, 0.03125, 1.0, 0.02344, 1.0, 0.02344, 0.5, 0.02344, 0.5, 0.02344, 1.0, 0.01562, 1.0, 0.01562, 0.5, 0.04975, 0.13, 0.05588, 0.1203, 0.05588, 0.1203, 0.04975, 0.13, 0.01562, 0.5, 0.01562, 1.0, 0.007812, 1.0, 0.007812, 0.5, 0.007812, 0.5, 0.007812, 1.0, 0.0, 1.0, 0.0, 0.5, 0.75, 0.49, 0.7618, 0.4897, 0.7735, 0.4888, 0.7852, 0.4874, 0.7968, 0.4854, 0.8083, 0.4828, 0.8197, 0.4797, 0.8309, 0.476, 0.8418, 0.4717, 0.8526, 0.467, 0.8631, 0.4617, 0.8734, 0.4559, 0.8833, 0.4496, 0.893, 0.4428, 0.9023, 0.4355, 0.9112, 0.4278, 0.9197, 0.4197, 0.9278, 0.4112, 0.9355, 0.4023, 0.9428, 0.393, 0.9496, 0.3833, 0.9559, 0.3734, 0.9617, 0.3631, 0.967, 0.3526, 0.9717, 0.3418, 0.976, 0.3309, 0.9797, 0.3197, 0.9828, 0.3083, 0.9854, 0.2968, 0.9874, 0.2852, 0.9888, 0.2735, 0.9897, 0.2618, 0.99, 0.25, 0.9897, 0.2382, 0.9888, 0.2265, 0.9874, 0.2148, 0.9854, 0.2032, 0.9828, 0.1917, 0.9797, 0.1803, 0.976, 0.1691, 0.9717, 0.1582, 0.967, 0.1474, 0.9617, 0.1369, 0.9559, 0.1266, 0.9496, 0.1167, 0.9428, 0.107, 0.9355, 0.09775, 0.9278, 0.08883, 0.9197, 0.08029, 0.9112, 0.07217, 0.9023, 0.06448, 0.893, 0.05723, 0.8833, 0.05045, 0.8734, 0.04415, 0.8631, 0.03834, 0.8526, 0.03304, 0.8418, 0.02827, 0.8309, 0.02403, 0.8197, 0.02033, 0.8083, 0.01719, 0.7968, 0.01461, 0.7852, 0.0126, 0.7735, 0.01116, 0.7618, 0.01029, 0.75, 0.01, 0.7382, 0.01029, 0.7265, 0.01116, 0.7148, 0.0126, 0.7032, 0.01461, 0.6917, 0.01719, 0.6803, 0.02033, 0.6691, 0.02403, 0.6582, 0.02827, 0.6474, 0.03304, 0.6369, 0.03834, 0.6266, 0.04415, 0.6167, 0.05045, 0.607, 0.05723, 0.5977, 0.06448, 0.5888, 0.07217, 0.5803, 0.08029, 0.5722, 0.08883, 0.5645, 0.09775, 0.5572, 0.107, 0.5504, 0.1167, 0.5441, 0.1266, 0.5383, 0.1369, 0.533, 0.1474, 0.5283, 0.1582, 0.524, 0.1691, 0.5203, 0.1803, 0.5172, 0.1917, 0.5146, 0.2032, 0.5126, 0.2148, 0.5112, 0.2265, 0.5103, 0.2382, 0.51, 0.25, 0.5103, 0.2618, 0.5112, 0.2735, 0.5126, 0.2852, 0.5146, 0.2968, 0.5172, 0.3083, 0.5203, 0.3197, 0.524, 0.3309, 0.5283, 0.3418, 0.533, 0.3526, 0.5383, 0.3631, 0.5441, 0.3734, 0.5504, 0.3833, 0.5572, 0.393, 0.5645, 0.4023, 0.5722, 0.4112, 0.5803, 0.4197, 0.5888, 0.4278, 0.5977, 0.4355, 0.607, 0.4428, 0.6167, 0.4496, 0.6266, 0.4559, 0.6369, 0.4617, 0.6474, 0.467, 0.6582, 0.4717, 0.6691, 0.476, 0.6803, 0.4797, 0.6917, 0.4828, 0.7032, 0.4854, 0.7148, 0.4874, 0.7265, 0.4888, 0.7382, 0.4897, 0.25, 0.4835, 0.2615, 0.4832, 0.2618, 0.4897, 0.25, 0.49, 0.2615, 0.4832, 0.2729, 0.4823, 0.2735, 0.4888, 0.2618, 0.4897, 0.2729, 0.4823, 0.2843, 0.4809, 0.2852, 0.4874, 0.2735, 0.4888, 0.2843, 0.4809, 0.2955, 0.479, 0.2968, 0.4854, 0.2852, 0.4874, 0.2955, 0.479, 0.3067, 0.4765, 0.3083, 0.4828, 0.2968, 0.4854, 0.3067, 0.4765, 0.3178, 0.4734, 0.3197, 0.4797, 0.3083, 0.4828, 0.3178, 0.4734, 0.3287, 0.4698, 0.3309, 0.476, 0.3197, 0.4797, 0.3287, 0.4698, 0.3393, 0.4657, 0.3418, 0.4717, 0.3309, 0.476, 0.3393, 0.4657, 0.3498, 0.4611, 0.3526, 0.467, 0.3418, 0.4717, 0.3498, 0.4611, 0.3601, 0.4559, 0.3631, 0.4617, 0.3526, 0.467, 0.3601, 0.4559, 0.37, 0.4503, 0.3734, 0.4559, 0.3631, 0.4617, 0.37, 0.4503, 0.3797, 0.4441, 0.3833, 0.4496, 0.3734, 0.4559, 0.3797, 0.4441, 0.3891, 0.4375, 0.393, 0.4428, 0.3833, 0.4496, 0.3891, 0.4375, 0.3981, 0.4305, 0.4023, 0.4355, 0.393, 0.4428, 0.3981, 0.4305, 0.4068, 0.423, 0.4112, 0.4278, 0.4023, 0.4355, 0.4068, 0.423, 0.4151, 0.4151, 0.4197, 0.4197, 0.4112, 0.4278, 0.4151, 0.4151, 0.423, 0.4068, 0.4278, 0.4112, 0.4197, 0.4197, 0.423, 0.4068, 0.4305, 0.3981, 0.4355, 0.4023, 0.4278, 0.4112, 0.4305, 0.3981, 0.4375, 0.3891, 0.4428, 0.393, 0.4355, 0.4023, 0.4375, 0.3891, 0.4441, 0.3797, 0.4496, 0.3833, 0.4428, 0.393, 0.4441, 0.3797, 0.4503, 0.37, 0.4559, 0.3734, 0.4496, 0.3833, 0.4503, 0.37, 0.4559, 0.3601, 0.4617, 0.3631, 0.4559, 0.3734, 0.4559, 0.3601, 0.4611, 0.3498, 0.467, 0.3526, 0.4617, 0.3631, 0.4611, 0.3498, 0.4657, 0.3393, 0.4717, 0.3418, 0.467, 0.3526, 0.4657, 0.3393, 0.4698, 0.3287, 0.476, 0.3309, 0.4717, 0.3418, 0.4698, 0.1713, 0.4657, 0.1607, 0.4717, 0.1582, 0.476, 0.1691, 0.4657, 0.1607, 0.4611, 0.1502, 0.467, 0.1474, 0.4717, 0.1582, 0.4611, 0.1502, 0.4559, 0.1399, 0.4617, 0.1369, 0.467, 0.1474, 0.4559, 0.1399, 0.4503, 0.13, 0.4559, 0.1266, 0.4617, 0.1369, 0.4503, 0.13, 0.4441, 0.1203, 0.4496, 0.1167, 0.4559, 0.1266, 0.4441, 0.1203, 0.4375, 0.1109, 0.4428, 0.107, 0.4496, 0.1167, 0.4375, 0.1109, 0.4305, 0.1019, 0.4355, 0.09775, 0.4428, 0.107, 0.4305, 0.1019, 0.423, 0.09321, 0.4278, 0.08883, 0.4355, 0.09775, 0.423, 0.09321, 0.4151, 0.08491, 0.4197, 0.08029, 0.4278, 0.08883, 0.4151, 0.08491, 0.4068, 0.07701, 0.4112, 0.07217, 0.4197, 0.08029, 0.4068, 0.07701, 0.3981, 0.06953, 0.4023, 0.06448, 0.4112, 0.07217, 0.3981, 0.06953, 0.3891, 0.06248, 0.393, 0.05723, 0.4023, 0.06448, 0.3891, 0.06248, 0.3797, 0.05588, 0.3833, 0.05045, 0.393, 0.05723, 0.3797, 0.05588, 0.37, 0.04975, 0.3734, 0.04415, 0.3833, 0.05045, 0.37, 0.04975, 0.3601, 0.0441, 0.3631, 0.03834, 0.3734, 0.04415, 0.3601, 0.0441, 0.3498, 0.03895, 0.3526, 0.03304, 0.3631, 0.03834, 0.3498, 0.03895, 0.3393, 0.0343, 0.3418, 0.02827, 0.3526, 0.03304, 0.3393, 0.0343, 0.3287, 0.03018, 0.3309, 0.02403, 0.3418, 0.02827, 0.3287, 0.03018, 0.3178, 0.02659, 0.3197, 0.02033, 0.3309, 0.02403, 0.3178, 0.02659, 0.3067, 0.02353, 0.3083, 0.01719, 0.3197, 0.02033, 0.3067, 0.02353, 0.2955, 0.02102, 0.2968, 0.01461, 0.3083, 0.01719, 0.2955, 0.02102, 0.2843, 0.01906, 0.2852, 0.0126, 0.2968, 0.01461, 0.2843, 0.01906, 0.2729, 0.01766, 0.2735, 0.01116, 0.2852, 0.0126, 0.2729, 0.01766, 0.2615, 0.01681, 0.2618, 0.01029, 0.2735, 0.01116, 0.2615, 0.01681, 0.25, 0.01653, 0.25, 0.01, 0.2618, 0.01029, 0.25, 0.01653, 0.2385, 0.01681, 0.2382, 0.01029, 0.25, 0.01, 0.2385, 0.01681, 0.2271, 0.01766, 0.2265, 0.01116, 0.2382, 0.01029, 0.2271, 0.01766, 0.2157, 0.01906, 0.2148, 0.0126, 0.2265, 0.01116, 0.2157, 0.01906, 0.2045, 0.02102, 0.2032, 0.01461, 0.2148, 0.0126, 0.2045, 0.02102, 0.1933, 0.02353, 0.1917, 0.01719, 0.2032, 0.01461, 0.1933, 0.02353, 0.1822, 0.02659, 0.1803, 0.02033, 0.1917, 0.01719, 0.1822, 0.02659, 0.1713, 0.03018, 0.1691, 0.02403, 0.1803, 0.02033, 0.1713, 0.03018, 0.1607, 0.0343, 0.1582, 0.02827, 0.1691, 0.02403, 0.1607, 0.0343, 0.1502, 0.03895, 0.1474, 0.03304, 0.1582, 0.02827, 0.1502, 0.03895, 0.1399, 0.0441, 0.1369, 0.03834, 0.1474, 0.03304, 0.1399, 0.0441, 0.13, 0.04975, 0.1266, 0.04415, 0.1369, 0.03834, 0.13, 0.04975, 0.1203, 0.05588, 0.1167, 0.05045, 0.1266, 0.04415, 0.1203, 0.05588, 0.1109, 0.06248, 0.107, 0.05723, 0.1167, 0.05045, 0.1109, 0.06248, 0.1019, 0.06953, 0.09775, 0.06448, 0.107, 0.05723, 0.1019, 0.06953, 0.09321, 0.07701, 0.08883, 0.07217, 0.09775, 0.06448, 0.09321, 0.07701, 0.08491, 0.08491, 0.08029, 0.08029, 0.08883, 0.07217, 0.08491, 0.08491, 0.07701, 0.09321, 0.07217, 0.08883, 0.08029, 0.08029, 0.07701, 0.09321, 0.06953, 0.1019, 0.06448, 0.09775, 0.07217, 0.08883, 0.06953, 0.1019, 0.06248, 0.1109, 0.05723, 0.107, 0.06448, 0.09775, 0.06248, 0.1109, 0.05588, 0.1203, 0.05045, 0.1167, 0.05723, 0.107, 0.05588, 0.1203, 0.04975, 0.13, 0.04415, 0.1266, 0.05045, 0.1167, 0.04975, 0.13, 0.0441, 0.1399, 0.03834, 0.1369, 0.04415, 0.1266, 0.0441, 0.1399, 0.03895, 0.1502, 0.03304, 0.1474, 0.03834, 0.1369, 0.03895, 0.1502, 0.0343, 0.1607, 0.02827, 0.1582, 0.03304, 0.1474, 0.0343, 0.1607, 0.03018, 0.1713, 0.02403, 0.1691, 0.02827, 0.1582, 0.03018, 0.1713, 0.02659, 0.1822, 0.02033, 0.1803, 0.02403, 0.1691, 0.02659, 0.1822, 0.02353, 0.1933, 0.01719, 0.1917, 0.02033, 0.1803, 0.02353, 0.1933, 0.02102, 0.2045, 0.01461, 0.2032, 0.01719, 0.1917, 0.02102, 0.2045, 0.01906, 0.2157, 0.0126, 0.2148, 0.01461, 0.2032, 0.01906, 0.2157, 0.01766, 0.2271, 0.01116, 0.2265, 0.0126, 0.2148, 0.01766, 0.2271, 0.01681, 0.2385, 0.01029, 0.2382, 0.01116, 0.2265, 0.01681, 0.2385, 0.01653, 0.25, 0.01, 0.25, 0.01029, 0.2382, 0.01653, 0.25, 0.01681, 0.2615, 0.01029, 0.2618, 0.01, 0.25, 0.01681, 0.2615, 0.01766, 0.2729, 0.01116, 0.2735, 0.01029, 0.2618, 0.01766, 0.2729, 0.01906, 0.2843, 0.0126, 0.2852, 0.01116, 0.2735, 0.01906, 0.2843, 0.02102, 0.2955, 0.01461, 0.2968, 0.0126, 0.2852, 0.02102, 0.2955, 0.02353, 0.3067, 0.01719, 0.3083, 0.01461, 0.2968, 0.02353, 0.3067, 0.02659, 0.3178, 0.02033, 0.3197, 0.01719, 0.3083, 0.02659, 0.3178, 0.03018, 0.3287, 0.02403, 0.3309, 0.02033, 0.3197, 0.03018, 0.3287, 0.0343, 0.3393, 0.02827, 0.3418, 0.02403, 0.3309, 0.0343, 0.3393, 0.03895, 0.3498, 0.03304, 0.3526, 0.02827, 0.3418, 0.03895, 0.3498, 0.0441, 0.3601, 0.03834, 0.3631, 0.03304, 0.3526, 0.0441, 0.3601, 0.04975, 0.37, 0.04415, 0.3734, 0.03834, 0.3631, 0.04975, 0.37, 0.05588, 0.3797, 0.05045, 0.3833, 0.04415, 0.3734, 0.05588, 0.3797, 0.06248, 0.3891, 0.05723, 0.393, 0.05045, 0.3833, 0.06248, 0.3891, 0.06953, 0.3981, 0.06448, 0.4023, 0.05723, 0.393, 0.06953, 0.3981, 0.07701, 0.4068, 0.07217, 0.4112, 0.06448, 0.4023, 0.07701, 0.4068, 0.08491, 0.4151, 0.08029, 0.4197, 0.07217, 0.4112, 0.08491, 0.4151, 0.09321, 0.423, 0.08883, 0.4278, 0.08029, 0.4197, 0.09321, 0.423, 0.1019, 0.4305, 0.09775, 0.4355, 0.08883, 0.4278, 0.1019, 0.4305, 0.1109, 0.4375, 0.107, 0.4428, 0.09775, 0.4355, 0.1109, 0.4375, 0.1203, 0.4441, 0.1167, 0.4496, 0.107, 0.4428, 0.1203, 0.4441, 0.13, 0.4503, 0.1266, 0.4559, 0.1167, 0.4496, 0.13, 0.4503, 0.1399, 0.4559, 0.1369, 0.4617, 0.1266, 0.4559, 0.1399, 0.4559, 0.1502, 0.4611, 0.1474, 0.467, 0.1369, 0.4617, 0.1502, 0.4611, 0.1607, 0.4657, 0.1582, 0.4717, 0.1474, 0.467, 0.1607, 0.4657, 0.1713, 0.4698, 0.1691, 0.476, 0.1582, 0.4717, 0.1713, 0.4698, 0.1822, 0.4734, 0.1803, 0.4797, 0.1691, 0.476, 0.1822, 0.4734, 0.1933, 0.4765, 0.1917, 0.4828, 0.1803, 0.4797, 0.1933, 0.4765, 0.2045, 0.479, 0.2032, 0.4854, 0.1917, 0.4828, 0.2045, 0.479, 0.2157, 0.4809, 0.2148, 0.4874, 0.2032, 0.4854, 0.2157, 0.4809, 0.2271, 0.4823, 0.2265, 0.4888, 0.2148, 0.4874, 0.2271, 0.4823, 0.2385, 0.4832, 0.2382, 0.4897, 0.2265, 0.4888, 0.2385, 0.4832, 0.25, 0.4835, 0.25, 0.49, 0.2382, 0.4897, 0.0441, 0.1399, 0.04975, 0.13, 0.04975, 0.13, 0.0441, 0.1399, 0.03895, 0.1502, 0.0441, 0.1399, 0.0441, 0.1399, 0.03895, 0.1502, 0.0343, 0.1607, 0.03895, 0.1502, 0.03895, 0.1502, 0.0343, 0.1607, 0.03018, 0.1713, 0.0343, 0.1607, 0.0343, 0.1607, 0.03018, 0.1713, 0.02659, 0.1822, 0.03018, 0.1713, 0.03018, 0.1713, 0.02659, 0.1822, 0.02353, 0.1933, 0.02659, 0.1822, 0.02659, 0.1822, 0.02353, 0.1933, 0.4657, 0.1607, 0.4698, 0.1713, 0.4698, 0.1713, 0.4657, 0.1607, 0.02102, 0.2045, 0.02353, 0.1933, 0.02353, 0.1933, 0.02102, 0.2045, 0.4611, 0.1502, 0.4657, 0.1607, 0.4657, 0.1607, 0.4611, 0.1502, 0.01906, 0.2157, 0.02102, 0.2045, 0.02102, 0.2045, 0.01906, 0.2157, 0.4559, 0.1399, 0.4611, 0.1502, 0.4611, 0.1502, 0.4559, 0.1399, 0.01766, 0.2271, 0.01906, 0.2157, 0.01906, 0.2157, 0.01766, 0.2271, 0.4503, 0.13, 0.4559, 0.1399, 0.4559, 0.1399, 0.4503, 0.13, 0.01681, 0.2385, 0.01766, 0.2271, 0.01766, 0.2271, 0.01681, 0.2385, 0.4441, 0.1203, 0.4503, 0.13, 0.4503, 0.13, 0.4441, 0.1203, 0.01653, 0.25, 0.01681, 0.2385, 0.01681, 0.2385, 0.01653, 0.25, 0.4375, 0.1109, 0.4441, 0.1203, 0.4441, 0.1203, 0.4375, 0.1109, 0.01681, 0.2615, 0.01653, 0.25, 0.01653, 0.25, 0.01681, 0.2615, 0.4305, 0.1019, 0.4375, 0.1109, 0.4375, 0.1109, 0.4305, 0.1019, 0.01766, 0.2729, 0.01681, 0.2615, 0.01681, 0.2615, 0.01766, 0.2729, 0.423, 0.09321, 0.4305, 0.1019, 0.4305, 0.1019, 0.423, 0.09321, 0.01906, 0.2843, 0.01766, 0.2729, 0.01766, 0.2729, 0.01906, 0.2843, 0.4151, 0.08491, 0.423, 0.09321, 0.423, 0.09321, 0.4151, 0.08491, 0.02102, 0.2955, 0.01906, 0.2843, 0.01906, 0.2843, 0.02102, 0.2955, 0.4068, 0.07701, 0.4151, 0.08491, 0.4151, 0.08491, 0.4068, 0.07701, 0.02353, 0.3067, 0.02102, 0.2955, 0.02102, 0.2955, 0.02353, 0.3067, 0.3981, 0.06953, 0.4068, 0.07701, 0.4068, 0.07701, 0.3981, 0.06953, 0.02659, 0.3178, 0.02353, 0.3067, 0.02353, 0.3067, 0.02659, 0.3178, 0.3891, 0.06248, 0.3981, 0.06953, 0.3981, 0.06953, 0.3891, 0.06248, 0.03018, 0.3287, 0.02659, 0.3178, 0.02659, 0.3178, 0.03018, 0.3287, 0.3797, 0.05588, 0.3891, 0.06248, 0.3891, 0.06248, 0.3797, 0.05588, 0.2615, 0.4832, 0.25, 0.4835, 0.25, 0.4835, 0.2615, 0.4832, 0.0343, 0.3393, 0.03018, 0.3287, 0.03018, 0.3287, 0.0343, 0.3393, 0.37, 0.04975, 0.3797, 0.05588, 0.3797, 0.05588, 0.37, 0.04975, 0.2729, 0.4823, 0.2615, 0.4832, 0.2615, 0.4832, 0.2729, 0.4823, 0.03895, 0.3498, 0.0343, 0.3393, 0.0343, 0.3393, 0.03895, 0.3498, 0.3601, 0.0441, 0.37, 0.04975, 0.37, 0.04975, 0.3601, 0.0441, 0.2843, 0.4809, 0.2729, 0.4823, 0.2729, 0.4823, 0.2843, 0.4809, 0.0441, 0.3601, 0.03895, 0.3498, 0.03895, 0.3498, 0.0441, 0.3601, 0.3498, 0.03895, 0.3601, 0.0441, 0.3601, 0.0441, 0.3498, 0.03895, 0.2955, 0.479, 0.2843, 0.4809, 0.2843, 0.4809, 0.2955, 0.479, 0.04975, 0.37, 0.0441, 0.3601, 0.0441, 0.3601, 0.04975, 0.37, 0.3393, 0.0343, 0.3498, 0.03895, 0.3498, 0.03895, 0.3393, 0.0343, 0.3067, 0.4765, 0.2955, 0.479, 0.2955, 0.479, 0.3067, 0.4765, 0.05588, 0.3797, 0.04975, 0.37, 0.04975, 0.37, 0.05588, 0.3797, 0.3287, 0.03018, 0.3393, 0.0343, 0.3393, 0.0343, 0.3287, 0.03018, 0.3178, 0.4734, 0.3067, 0.4765, 0.3067, 0.4765, 0.3178, 0.4734, 0.06248, 0.3891, 0.05588, 0.3797, 0.05588, 0.3797, 0.06248, 0.3891, 0.3178, 0.02659, 0.3287, 0.03018, 0.3287, 0.03018, 0.3178, 0.02659, 0.3287, 0.4698, 0.3178, 0.4734, 0.3178, 0.4734, 0.3287, 0.4698, 0.06953, 0.3981, 0.06248, 0.3891, 0.06248, 0.3891, 0.06953, 0.3981, 0.3067, 0.02353, 0.3178, 0.02659, 0.3178, 0.02659, 0.3067, 0.02353, 0.3393, 0.4657, 0.3287, 0.4698, 0.3287, 0.4698, 0.3393, 0.4657, 0.07701, 0.4068, 0.06953, 0.3981, 0.06953, 0.3981, 0.07701, 0.4068, 0.2955, 0.02102, 0.3067, 0.02353, 0.3067, 0.02353, 0.2955, 0.02102, 0.3498, 0.4611, 0.3393, 0.4657, 0.3393, 0.4657, 0.3498, 0.4611, 0.08491, 0.4151, 0.07701, 0.4068, 0.07701, 0.4068, 0.08491, 0.4151, 0.2843, 0.01906, 0.2955, 0.02102, 0.2955, 0.02102, 0.2843, 0.01906, 0.3601, 0.4559, 0.3498, 0.4611, 0.3498, 0.4611, 0.3601, 0.4559, 0.09321, 0.423, 0.08491, 0.4151, 0.08491, 0.4151, 0.09321, 0.423, 0.2729, 0.01766, 0.2843, 0.01906, 0.2843, 0.01906, 0.2729, 0.01766, 0.37, 0.4503, 0.3601, 0.4559, 0.3601, 0.4559, 0.37, 0.4503, 0.1019, 0.4305, 0.09321, 0.423, 0.09321, 0.423, 0.1019, 0.4305, 0.2615, 0.01681, 0.2729, 0.01766, 0.2729, 0.01766, 0.2615, 0.01681, 0.3797, 0.4441, 0.37, 0.4503, 0.37, 0.4503, 0.3797, 0.4441, 0.1109, 0.4375, 0.1019, 0.4305, 0.1019, 0.4305, 0.1109, 0.4375, 0.25, 0.01653, 0.2615, 0.01681, 0.2615, 0.01681, 0.25, 0.01653, 0.3891, 0.4375, 0.3797, 0.4441, 0.3797, 0.4441, 0.3891, 0.4375, 0.1203, 0.4441, 0.1109, 0.4375, 0.1109, 0.4375, 0.1203, 0.4441, 0.2385, 0.01681, 0.25, 0.01653, 0.25, 0.01653, 0.2385, 0.01681, 0.3981, 0.4305, 0.3891, 0.4375, 0.3891, 0.4375, 0.3981, 0.4305, 0.13, 0.4503, 0.1203, 0.4441, 0.1203, 0.4441, 0.13, 0.4503, 0.2271, 0.01766, 0.2385, 0.01681, 0.2385, 0.01681, 0.2271, 0.01766, 0.4068, 0.423, 0.3981, 0.4305, 0.3981, 0.4305, 0.4068, 0.423, 0.1399, 0.4559, 0.13, 0.4503, 0.13, 0.4503, 0.1399, 0.4559, 0.2157, 0.01906, 0.2271, 0.01766, 0.2271, 0.01766, 0.2157, 0.01906, 0.4151, 0.4151, 0.4068, 0.423, 0.4068, 0.423, 0.4151, 0.4151, 0.1502, 0.4611, 0.1399, 0.4559, 0.1399, 0.4559, 0.1502, 0.4611, 0.2045, 0.02102, 0.2157, 0.01906, 0.2157, 0.01906, 0.2045, 0.02102, 0.423, 0.4068, 0.4151, 0.4151, 0.4151, 0.4151, 0.423, 0.4068, 0.1607, 0.4657, 0.1502, 0.4611, 0.1502, 0.4611, 0.1607, 0.4657, 0.1933, 0.02353, 0.2045, 0.02102, 0.2045, 0.02102, 0.1933, 0.02353, 0.4305, 0.3981, 0.423, 0.4068, 0.423, 0.4068, 0.4305, 0.3981, 0.1713, 0.4698, 0.1607, 0.4657, 0.1607, 0.4657, 0.1713, 0.4698, 0.1822, 0.02659, 0.1933, 0.02353, 0.1933, 0.02353, 0.1822, 0.02659, 0.4375, 0.3891, 0.4305, 0.3981, 0.4305, 0.3981, 0.4375, 0.3891, 0.1822, 0.4734, 0.1713, 0.4698, 0.1713, 0.4698, 0.1822, 0.4734, 0.1713, 0.03018, 0.1822, 0.02659, 0.1822, 0.02659, 0.1713, 0.03018, 0.4441, 0.3797, 0.4375, 0.3891, 0.4375, 0.3891, 0.4441, 0.3797, 0.1933, 0.4765, 0.1822, 0.4734, 0.1822, 0.4734, 0.1933, 0.4765, 0.1607, 0.0343, 0.1713, 0.03018, 0.1713, 0.03018, 0.1607, 0.0343, 0.4503, 0.37, 0.4441, 0.3797, 0.4441, 0.3797, 0.4503, 0.37, 0.2045, 0.479, 0.1933, 0.4765, 0.1933, 0.4765, 0.2045, 0.479, 0.1502, 0.03895, 0.1607, 0.0343, 0.1607, 0.0343, 0.1502, 0.03895, 0.4559, 0.3601, 0.4503, 0.37, 0.4503, 0.37, 0.4559, 0.3601, 0.2157, 0.4809, 0.2045, 0.479, 0.2045, 0.479, 0.2157, 0.4809, 0.1399, 0.0441, 0.1502, 0.03895, 0.1502, 0.03895, 0.1399, 0.0441, 0.4611, 0.3498, 0.4559, 0.3601, 0.4559, 0.3601, 0.4611, 0.3498, 0.2271, 0.4823, 0.2157, 0.4809, 0.2157, 0.4809, 0.2271, 0.4823, 0.13, 0.04975, 0.1399, 0.0441, 0.1399, 0.0441, 0.13, 0.04975, 0.4657, 0.3393, 0.4611, 0.3498, 0.4611, 0.3498, 0.4657, 0.3393, 0.2385, 0.4832, 0.2271, 0.4823, 0.2271, 0.4823, 0.2385, 0.4832, 0.1203, 0.05588, 0.13, 0.04975, 0.13, 0.04975, 0.1203, 0.05588, 0.4698, 0.3287, 0.4657, 0.3393, 0.4657, 0.3393, 0.4698, 0.3287, 0.25, 0.4835, 0.2385, 0.4832, 0.2385, 0.4832, 0.25, 0.4835, 0.1109, 0.06248, 0.1203, 0.05588, 0.1203, 0.05588, 0.1109, 0.06248, 0.1019, 0.06953, 0.1109, 0.06248, 0.1109, 0.06248, 0.1019, 0.06953, 0.09321, 0.07701, 0.1019, 0.06953, 0.1019, 0.06953, 0.09321, 0.07701, 0.08491, 0.08491, 0.09321, 0.07701, 0.09321, 0.07701, 0.08491, 0.08491, 0.07701, 0.09321, 0.08491, 0.08491, 0.08491, 0.08491, 0.07701, 0.09321, 0.06953, 0.1019, 0.07701, 0.09321, 0.07701, 0.09321, 0.06953, 0.1019, 0.06248, 0.1109, 0.06953, 0.1019, 0.06953, 0.1019, 0.06248, 0.1109, 0.4698, 0.3287, 0.4698, 0.3287, 0.4698, 0.3287, 0.4698, 0.3287, 0.05588, 0.1203, 0.06248, 0.1109, 0.06248, 0.1109, 0.05588, 0.1203, 0.4698, 0.1713, 0.4698, 0.1713, 0.4698, 0.1713, 0.4698, 0.1713])
me_x.update()
me_001 = bpy.data.meshes.new('柱体.001')
me_001.from_pydata([(0.0, 2.0, -0.4), (1.732, 1.0, -0.4), (1.732, -1.0, -0.4), (0.0, -2.0, -0.4), (-1.732, -1.0, -0.4), (-1.732, 1.0, -0.4), (0.0, 2.0, -1.108), (0.0, 2.0, 0.09246), (1.732, 1.0, -1.108), (1.732, 1.0, 0.09246), (1.732, -1.0, -1.108), (1.732, -1.0, 0.09246), (0.0, -2.0, -1.108), (0.0, -2.0, 0.09246), (-1.732, -1.0, -1.108), (-1.732, -1.0, 0.09246), (-1.732, 1.0, -1.108), (-1.732, 1.0, 0.09246), (0.0, 3.239, -0.5037), (2.805, 1.62, -0.5037), (2.805, -1.62, -0.5037), (0.0, -3.239, -0.5037), (-2.805, -1.62, -0.5037), (-2.805, 1.62, -0.5037)], [], [(0, 1, 2, 3, 4, 5), (18, 7, 9, 19), (19, 9, 11, 20), (20, 11, 13, 21), (21, 13, 15, 22), (9, 7, 17, 15, 13, 11), (22, 15, 17, 23), (23, 17, 7, 18), (6, 8, 10, 12, 14, 16), (16, 23, 18, 6), (14, 22, 23, 16), (12, 21, 22, 14), (10, 20, 21, 12), (8, 19, 20, 10), (6, 18, 19, 8)])
_uv = me_001.uv_layers.new(name='UV 贴图')
_uv.uv.foreach_set('vector', [0.75, 0.49, 0.9578, 0.37, 0.9578, 0.13, 0.75, 0.01, 0.5422, 0.13, 0.5422, 0.37, 1.0, 0.7516, 1.0, 1.0, 0.8333, 1.0, 0.8333, 0.7516, 0.8333, 0.7516, 0.8333, 1.0, 0.6667, 1.0, 0.6667, 0.7516, 0.6667, 0.7516, 0.6667, 1.0, 0.5, 1.0, 0.5, 0.7516, 0.5, 0.7516, 0.5, 1.0, 0.3333, 1.0, 0.3333, 0.7516, 0.4578, 0.37, 0.25, 0.49, 0.04215, 0.37, 0.04215, 0.13, 0.25, 0.01, 0.4578, 0.13, 0.3333, 0.7516, 0.3333, 1.0, 0.1667, 1.0, 0.1667, 0.7516, 0.1667, 0.7516, 0.1667, 1.0, -8.941e-08, 1.0, -8.941e-08, 0.7516, 0.75, 0.49, 0.9578, 0.37, 0.9578, 0.13, 0.75, 0.01, 0.5422, 0.13, 0.5422, 0.37, 0.1667, 0.5, 0.1667, 0.7516, -8.941e-08, 0.7516, -8.941e-08, 0.5, 0.3333, 0.5, 0.3333, 0.7516, 0.1667, 0.7516, 0.1667, 0.5, 0.5, 0.5, 0.5, 0.7516, 0.3333, 0.7516, 0.3333, 0.5, 0.6667, 0.5, 0.6667, 0.7516, 0.5, 0.7516, 0.5, 0.5, 0.8333, 0.5, 0.8333, 0.7516, 0.6667, 0.7516, 0.6667, 0.5, 1.0, 0.5, 1.0, 0.7516, 0.8333, 0.7516, 0.8333, 0.5])
me_001.update()
me_x_1 = bpy.data.meshes.new('立方体')
me_x_1.from_pydata([(-1.0, -1.0, -1.0), (-1.609, -1.609, 5.648), (-1.0, 1.0, -1.0), (-1.609, 1.609, 5.648), (1.0, -1.0, -1.0), (1.609, -1.609, 5.648), (1.0, 1.0, -1.0), (1.609, 1.609, 5.648), (-1.579, -1.579, 5.403), (-1.579, 1.579, 5.403), (1.579, 1.579, 5.403), (1.579, -1.579, 5.403), (-14.12, -0.7893, 6.404), (-14.18, -0.8046, 6.649), (-14.18, 0.8046, 6.649), (-14.12, 0.7893, 6.404), (-0.7893, 14.12, 6.404), (-0.8046, 14.18, 6.649), (0.8046, 14.18, 6.649), (0.7893, 14.12, 6.404), (14.12, 0.7893, 6.404), (14.18, 0.8046, 6.649), (14.18, -0.8046, 6.649), (14.12, -0.7893, 6.404), (0.7893, -14.12, 6.404), (0.8046, -14.18, 6.649), (-0.8046, -14.18, 6.649), (-0.7893, -14.12, 6.404)], [], [(2, 6, 4, 0), (7, 3, 1, 5), (4, 11, 8, 0), (6, 10, 11, 4), (2, 9, 10, 6), (0, 8, 9, 2), (12, 13, 14, 15), (1, 13, 12, 8), (3, 14, 13, 1), (9, 15, 14, 3), (8, 12, 15, 9), (16, 17, 18, 19), (3, 17, 16, 9), (7, 18, 17, 3), (10, 19, 18, 7), (9, 16, 19, 10), (20, 21, 22, 23), (7, 21, 20, 10), (5, 22, 21, 7), (11, 23, 22, 5), (10, 20, 23, 11), (24, 25, 26, 27), (5, 25, 24, 11), (1, 26, 25, 5), (8, 27, 26, 1), (11, 24, 27, 8)])
_uv = me_x_1.uv_layers.new(name='UV 贴图')
_uv.uv.foreach_set('vector', [0.125, 0.5, 0.375, 0.5, 0.375, 0.75, 0.125, 0.75, 0.625, 0.5, 0.875, 0.5, 0.875, 0.75, 0.625, 0.75, 0.375, 0.75, 0.6125, 0.75, 0.6125, 1.0, 0.375, 1.0, 0.375, 0.5, 0.6125, 0.5, 0.6125, 0.75, 0.375, 0.75, 0.375, 0.25, 0.6125, 0.25, 0.6125, 0.5, 0.375, 0.5, 0.375, 0.0, 0.6125, 0.0, 0.6125, 0.25, 0.375, 0.25, 0.6125, 0.0, 0.625, 0.0, 0.625, 0.25, 0.6125, 0.25, 0.625, 0.0, 0.625, 0.0, 0.6125, 0.0, 0.6125, 0.0, 0.625, 0.25, 0.625, 0.25, 0.625, 0.0, 0.625, 0.0, 0.6125, 0.25, 0.6125, 0.25, 0.625, 0.25, 0.625, 0.25, 0.6125, 0.0, 0.6125, 0.0, 0.6125, 0.25, 0.6125, 0.25, 0.6125, 0.25, 0.625, 0.25, 0.625, 0.5, 0.6125, 0.5, 0.625, 0.25, 0.625, 0.25, 0.6125, 0.25, 0.6125, 0.25, 0.625, 0.5, 0.625, 0.5, 0.625, 0.25, 0.625, 0.25, 0.6125, 0.5, 0.6125, 0.5, 0.625, 0.5, 0.625, 0.5, 0.6125, 0.25, 0.6125, 0.25, 0.6125, 0.5, 0.6125, 0.5, 0.6125, 0.5, 0.625, 0.5, 0.625, 0.75, 0.6125, 0.75, 0.625, 0.5, 0.625, 0.5, 0.6125, 0.5, 0.6125, 0.5, 0.625, 0.75, 0.625, 0.75, 0.625, 0.5, 0.625, 0.5, 0.6125, 0.75, 0.6125, 0.75, 0.625, 0.75, 0.625, 0.75, 0.6125, 0.5, 0.6125, 0.5, 0.6125, 0.75, 0.6125, 0.75, 0.6125, 0.75, 0.625, 0.75, 0.625, 1.0, 0.6125, 1.0, 0.625, 0.75, 0.625, 0.75, 0.6125, 0.75, 0.6125, 0.75, 0.625, 1.0, 0.625, 1.0, 0.625, 0.75, 0.625, 0.75, 0.6125, 1.0, 0.6125, 1.0, 0.625, 1.0, 0.625, 1.0, 0.6125, 0.75, 0.6125, 0.75, 0.6125, 1.0, 0.6125, 1.0])
me_x_1.update()
me_001_1 = bpy.data.meshes.new('立方体.001')
me_001_1.from_pydata([(-1.0, -7.0, -1.0), (-1.0, -7.0, 1.0), (-1.0, 7.0, -1.0), (-1.0, 7.0, 1.0), (1.0, -7.0, -1.0), (1.0, -7.0, 1.0), (1.0, 7.0, -1.0), (1.0, 7.0, 1.0)], [], [(0, 1, 3, 2), (2, 3, 7, 6), (6, 7, 5, 4), (4, 5, 1, 0), (2, 6, 4, 0), (7, 3, 1, 5)])
_uv = me_001_1.uv_layers.new(name='UV 贴图')
_uv.uv.foreach_set('vector', [0.375, 0.0, 0.625, 0.0, 0.625, 0.25, 0.375, 0.25, 0.375, 0.25, 0.625, 0.25, 0.625, 0.5, 0.375, 0.5, 0.375, 0.5, 0.625, 0.5, 0.625, 0.75, 0.375, 0.75, 0.375, 0.75, 0.625, 0.75, 0.625, 1.0, 0.375, 1.0, 0.125, 0.5, 0.375, 0.5, 0.375, 0.75, 0.125, 0.75, 0.625, 0.5, 0.875, 0.5, 0.875, 0.75, 0.625, 0.75])
me_001_1.update()
me_002 = bpy.data.meshes.new('立方体.002')
me_002.from_pydata([(-1.0, -1.0, -1.0), (-1.0, -1.0, 1.0), (-1.0, 1.0, -1.0), (-1.0, 1.0, 1.0), (1.0, -1.0, -1.0), (1.0, -1.0, 1.0), (1.0, 1.0, -1.0), (1.0, 1.0, 1.0)], [], [(0, 1, 3, 2), (2, 3, 7, 6), (6, 7, 5, 4), (4, 5, 1, 0), (2, 6, 4, 0), (7, 3, 1, 5)])
_uv = me_002.uv_layers.new(name='UV 贴图')
_uv.uv.foreach_set('vector', [0.375, 0.0, 0.625, 0.0, 0.625, 0.25, 0.375, 0.25, 0.375, 0.25, 0.625, 0.25, 0.625, 0.5, 0.375, 0.5, 0.375, 0.5, 0.625, 0.5, 0.625, 0.75, 0.375, 0.75, 0.375, 0.75, 0.625, 0.75, 0.625, 1.0, 0.375, 1.0, 0.125, 0.5, 0.375, 0.5, 0.375, 0.75, 0.125, 0.75, 0.625, 0.5, 0.875, 0.5, 0.875, 0.75, 0.625, 0.75])
me_002.update()
me_002_1 = bpy.data.meshes.new('柱体.002')
me_002_1.from_pydata([(0.04616, -0.3723, 0.9864), (0.02898, -0.3277, 0.9864), (0.014, -0.2824, 0.9864), (0.001267, -0.2364, 0.9864), (-0.009194, -0.1898, 0.9864), (-0.01736, -0.1427, 0.9864), (-0.0232, -0.09535, 0.9864), (-0.02671, -0.04773, 0.9864), (-0.02789, 5.588e-09, 0.9864), (-0.02671, 0.04773, 0.9864), (-0.0232, 0.09535, 0.9864), (-0.01736, 0.1427, 0.9864), (-0.009194, 0.1898, 0.9864), (0.001267, 0.2364, 0.9864), (0.014, 0.2824, 0.9864), (0.02898, 0.3277, 0.9864), (0.04616, 0.3723, 0.9864), (0.04616, -0.3723, -0.9864), (0.02898, -0.3277, -0.9864), (0.014, -0.2824, -0.9864), (0.001267, -0.2364, -0.9864), (-0.009194, -0.1898, -0.9864), (-0.01736, -0.1427, -0.9864), (-0.0232, -0.09535, -0.9864), (-0.02671, -0.04773, -0.9864), (-0.02789, 5.588e-09, -0.9864), (-0.02671, 0.04773, -0.9864), (-0.0232, 0.09535, -0.9864), (-0.01736, 0.1427, -0.9864), (-0.009194, 0.1898, -0.9864), (0.001267, 0.2364, -0.9864), (0.014, 0.2824, -0.9864), (0.02898, 0.3277, -0.9864), (0.04616, 0.3723, -0.9864), (0.02898, -0.3277, 0.9864), (0.04616, -0.3723, 0.9864), (0.014, -0.2824, 0.9864), (0.001267, -0.2364, 0.9864), (-0.009194, -0.1898, 0.9864), (-0.01736, -0.1427, 0.9864), (-0.0232, -0.09535, 0.9864), (-0.02671, -0.04773, 0.9864), (-0.02789, 5.588e-09, 0.9864), (-0.02671, 0.04773, 0.9864), (-0.0232, 0.09535, 0.9864), (-0.01736, 0.1427, 0.9864), (-0.009194, 0.1898, 0.9864), (0.001267, 0.2364, 0.9864), (0.014, 0.2824, 0.9864), (0.02898, 0.3277, 0.9864), (0.04616, 0.3723, 0.9864), (0.02898, -0.3277, -0.9864), (0.04616, -0.3723, -0.9864), (0.014, -0.2824, -0.9864), (0.001267, -0.2364, -0.9864), (-0.009194, -0.1898, -0.9864), (-0.01736, -0.1427, -0.9864), (-0.0232, -0.09535, -0.9864), (-0.02671, -0.04773, -0.9864), (-0.02789, 5.588e-09, -0.9864), (-0.02671, 0.04773, -0.9864), (-0.0232, 0.09535, -0.9864), (-0.01736, 0.1427, -0.9864), (-0.009194, 0.1898, -0.9864), (0.001267, 0.2364, -0.9864), (0.014, 0.2824, -0.9864), (0.02898, 0.3277, -0.9864), (0.04616, 0.3723, -0.9864), (0.02898, -0.3277, 0.9864), (0.04616, -0.3723, 0.9864), (0.014, -0.2824, 0.9864), (0.001267, -0.2364, 0.9864), (-0.009194, -0.1898, 0.9864), (-0.01736, -0.1427, 0.9864), (-0.0232, -0.09535, 0.9864), (-0.02671, -0.04773, 0.9864), (-0.02789, 5.588e-09, 0.9864), (-0.02671, 0.04773, 0.9864), (-0.0232, 0.09535, 0.9864), (-0.01736, 0.1427, 0.9864), (-0.009194, 0.1898, 0.9864), (0.001267, 0.2364, 0.9864), (0.014, 0.2824, 0.9864), (0.02898, 0.3277, 0.9864), (0.04616, 0.3723, 0.9864), (0.02898, -0.3277, -0.9864), (0.04616, -0.3723, -0.9864), (0.014, -0.2824, -0.9864), (0.001267, -0.2364, -0.9864), (-0.009194, -0.1898, -0.9864), (-0.01736, -0.1427, -0.9864), (-0.0232, -0.09535, -0.9864), (-0.02671, -0.04773, -0.9864), (-0.02789, 5.588e-09, -0.9864), (-0.02671, 0.04773, -0.9864), (-0.0232, 0.09535, -0.9864), (-0.01736, 0.1427, -0.9864), (-0.009194, 0.1898, -0.9864), (0.001267, 0.2364, -0.9864), (0.014, 0.2824, -0.9864), (0.02898, 0.3277, -0.9864), (0.04616, 0.3723, -0.9864), (0.04075, -0.3277, 0.9864), (0.05793, -0.3723, 0.9864), (0.02577, -0.2824, 0.9864), (0.01304, -0.2364, 0.9864), (0.002577, -0.1898, 0.9864), (-0.005586, -0.1427, 0.9864), (-0.01143, -0.09535, 0.9864), (-0.01494, -0.04773, 0.9864), (-0.01612, 5.678e-09, 0.9864), (-0.01494, 0.04773, 0.9864), (-0.01143, 0.09535, 0.9864), (-0.005586, 0.1427, 0.9864), (0.002577, 0.1898, 0.9864), (0.01304, 0.2364, 0.9864), (0.02577, 0.2824, 0.9864), (0.04075, 0.3277, 0.9864), (0.05793, 0.3723, 0.9864), (0.04075, -0.3277, -0.9864), (0.05793, -0.3723, -0.9864), (0.02577, -0.2824, -0.9864), (0.01304, -0.2364, -0.9864), (0.002577, -0.1898, -0.9864), (-0.005586, -0.1427, -0.9864), (-0.01143, -0.09535, -0.9864), (-0.01494, -0.04773, -0.9864), (-0.01612, 5.678e-09, -0.9864), (-0.01494, 0.04773, -0.9864), (-0.01143, 0.09535, -0.9864), (-0.005586, 0.1427, -0.9864), (0.002577, 0.1898, -0.9864), (0.01304, 0.2364, -0.9864), (0.02577, 0.2824, -0.9864), (0.04075, 0.3277, -0.9864), (0.05793, 0.3723, -0.9864)], [], [(1, 18, 17, 0), (2, 19, 18, 1), (3, 20, 19, 2), (4, 21, 20, 3), (5, 22, 21, 4), (6, 23, 22, 5), (7, 24, 23, 6), (8, 25, 24, 7), (9, 26, 25, 8), (10, 27, 26, 9), (11, 28, 27, 10), (12, 29, 28, 11), (13, 30, 29, 12), (14, 31, 30, 13), (15, 32, 31, 14), (16, 33, 32, 15), (51, 53, 87, 85), (65, 66, 100, 99), (38, 37, 71, 72), (52, 51, 85, 86), (64, 65, 99, 98), (37, 36, 70, 71), (50, 49, 83, 84), (63, 64, 98, 97), (36, 34, 68, 70), (49, 48, 82, 83), (62, 63, 97, 96), (34, 35, 69, 68), (48, 47, 81, 82), (61, 62, 96, 95), (47, 46, 80, 81), (60, 61, 95, 94), (8, 7, 41, 42), (22, 23, 57, 56), (33, 16, 50, 67), (9, 8, 42, 43), (23, 24, 58, 57), (10, 9, 43, 44), (24, 25, 59, 58), (11, 10, 44, 45), (25, 26, 60, 59), (12, 11, 45, 46), (26, 27, 61, 60), (13, 12, 46, 47), (27, 28, 62, 61), (14, 13, 47, 48), (1, 0, 35, 34), (28, 29, 63, 62), (15, 14, 48, 49), (2, 1, 34, 36), (29, 30, 64, 63), (16, 15, 49, 50), (3, 2, 36, 37), (30, 31, 65, 64), (17, 18, 51, 52), (4, 3, 37, 38), (31, 32, 66, 65), (18, 19, 53, 51), (5, 4, 38, 39), (32, 33, 67, 66), (19, 20, 54, 53), (6, 5, 39, 40), (0, 17, 52, 35), (20, 21, 55, 54), (7, 6, 40, 41), (21, 22, 56, 55), (82, 81, 115, 116), (95, 96, 130, 129), (81, 80, 114, 115), (94, 95, 129, 128), (80, 79, 113, 114), (93, 94, 128, 127), (79, 78, 112, 113), (92, 93, 127, 126), (78, 77, 111, 112), (91, 92, 126, 125), (77, 76, 110, 111), (101, 84, 118, 135), (90, 91, 125, 124), (76, 75, 109, 110), (89, 90, 124, 123), (75, 74, 108, 109), (39, 38, 72, 73), (66, 67, 101, 100), (53, 54, 88, 87), (40, 39, 73, 74), (35, 52, 86, 69), (54, 55, 89, 88), (41, 40, 74, 75), (55, 56, 90, 89), (42, 41, 75, 76), (56, 57, 91, 90), (67, 50, 84, 101), (43, 42, 76, 77), (57, 58, 92, 91), (44, 43, 77, 78), (58, 59, 93, 92), (45, 44, 78, 79), (59, 60, 94, 93), (46, 45, 79, 80), (102, 103, 120, 119), (104, 102, 119, 121), (105, 104, 121, 122), (106, 105, 122, 123), (107, 106, 123, 124), (108, 107, 124, 125), (109, 108, 125, 126), (110, 109, 126, 127), (111, 110, 127, 128), (112, 111, 128, 129), (113, 112, 129, 130), (114, 113, 130, 131), (115, 114, 131, 132), (116, 115, 132, 133), (117, 116, 133, 134), (118, 117, 134, 135), (68, 69, 103, 102), (96, 97, 131, 130), (83, 82, 116, 117), (70, 68, 102, 104), (97, 98, 132, 131), (84, 83, 117, 118), (71, 70, 104, 105), (98, 99, 133, 132), (86, 85, 119, 120), (72, 71, 105, 106), (99, 100, 134, 133), (85, 87, 121, 119), (73, 72, 106, 107), (100, 101, 135, 134), (87, 88, 122, 121), (74, 73, 107, 108), (69, 86, 120, 103), (88, 89, 123, 122)])
_uv = me_002_1.uv_layers.new(name='UV 贴图')
_uv.uv.foreach_set('vector', [0.03018, 0.1713, 0.03018, 0.1713, 0.0343, 0.1607, 0.0343, 0.1607, 0.02659, 0.1822, 0.02659, 0.1822, 0.03018, 0.1713, 0.03018, 0.1713, 0.02353, 0.1933, 0.02353, 0.1933, 0.02659, 0.1822, 0.02659, 0.1822, 0.02102, 0.2045, 0.02102, 0.2045, 0.02353, 0.1933, 0.02353, 0.1933, 0.01906, 0.2157, 0.01906, 0.2157, 0.02102, 0.2045, 0.02102, 0.2045, 0.01766, 0.2271, 0.01766, 0.2271, 0.01906, 0.2157, 0.01906, 0.2157, 0.01681, 0.2385, 0.01681, 0.2385, 0.01766, 0.2271, 0.01766, 0.2271, 0.01653, 0.25, 0.01653, 0.25, 0.01681, 0.2385, 0.01681, 0.2385, 0.01681, 0.2615, 0.01681, 0.2615, 0.01653, 0.25, 0.01653, 0.25, 0.01766, 0.2729, 0.01766, 0.2729, 0.01681, 0.2615, 0.01681, 0.2615, 0.01906, 0.2843, 0.01906, 0.2843, 0.01766, 0.2729, 0.01766, 0.2729, 0.02102, 0.2955, 0.02102, 0.2955, 0.01906, 0.2843, 0.01906, 0.2843, 0.02353, 0.3067, 0.02353, 0.3067, 0.02102, 0.2955, 0.02102, 0.2955, 0.02659, 0.3178, 0.02659, 0.3178, 0.02353, 0.3067, 0.02353, 0.3067, 0.03018, 0.3287, 0.03018, 0.3287, 0.02659, 0.3178, 0.02659, 0.3178, 0.0343, 0.3393, 0.0343, 0.3393, 0.03018, 0.3287, 0.03018, 0.3287, 0.03018, 0.1713, 0.02659, 0.1822, 0.02659, 0.1822, 0.03018, 0.1713, 0.02659, 0.3178, 0.03018, 0.3287, 0.03018, 0.3287, 0.02659, 0.3178, 0.02102, 0.2045, 0.02353, 0.1933, 0.02353, 0.1933, 0.02102, 0.2045, 0.0343, 0.1607, 0.03018, 0.1713, 0.03018, 0.1713, 0.0343, 0.1607, 0.02353, 0.3067, 0.02659, 0.3178, 0.02659, 0.3178, 0.02353, 0.3067, 0.02353, 0.1933, 0.02659, 0.1822, 0.02659, 0.1822, 0.02353, 0.1933, 0.0343, 0.3393, 0.03018, 0.3287, 0.03018, 0.3287, 0.0343, 0.3393, 0.02102, 0.2955, 0.02353, 0.3067, 0.02353, 0.3067, 0.02102, 0.2955, 0.02659, 0.1822, 0.03018, 0.1713, 0.03018, 0.1713, 0.02659, 0.1822, 0.03018, 0.3287, 0.02659, 0.3178, 0.02659, 0.3178, 0.03018, 0.3287, 0.01906, 0.2843, 0.02102, 0.2955, 0.02102, 0.2955, 0.01906, 0.2843, 0.03018, 0.1713, 0.0343, 0.1607, 0.0343, 0.1607, 0.03018, 0.1713, 0.02659, 0.3178, 0.02353, 0.3067, 0.02353, 0.3067, 0.02659, 0.3178, 0.01766, 0.2729, 0.01906, 0.2843, 0.01906, 0.2843, 0.01766, 0.2729, 0.02353, 0.3067, 0.02102, 0.2955, 0.02102, 0.2955, 0.02353, 0.3067, 0.01681, 0.2615, 0.01766, 0.2729, 0.01766, 0.2729, 0.01681, 0.2615, 0.01653, 0.25, 0.01681, 0.2385, 0.01681, 0.2385, 0.01653, 0.25, 0.01906, 0.2157, 0.01766, 0.2271, 0.01766, 0.2271, 0.01906, 0.2157, 0.0343, 0.3393, 0.0343, 0.3393, 0.0343, 0.3393, 0.0343, 0.3393, 0.01681, 0.2615, 0.01653, 0.25, 0.01653, 0.25, 0.01681, 0.2615, 0.01766, 0.2271, 0.01681, 0.2385, 0.01681, 0.2385, 0.01766, 0.2271, 0.01766, 0.2729, 0.01681, 0.2615, 0.01681, 0.2615, 0.01766, 0.2729, 0.01681, 0.2385, 0.01653, 0.25, 0.01653, 0.25, 0.01681, 0.2385, 0.01906, 0.2843, 0.01766, 0.2729, 0.01766, 0.2729, 0.01906, 0.2843, 0.01653, 0.25, 0.01681, 0.2615, 0.01681, 0.2615, 0.01653, 0.25, 0.02102, 0.2955, 0.01906, 0.2843, 0.01906, 0.2843, 0.02102, 0.2955, 0.01681, 0.2615, 0.01766, 0.2729, 0.01766, 0.2729, 0.01681, 0.2615, 0.02353, 0.3067, 0.02102, 0.2955, 0.02102, 0.2955, 0.02353, 0.3067, 0.01766, 0.2729, 0.01906, 0.2843, 0.01906, 0.2843, 0.01766, 0.2729, 0.02659, 0.3178, 0.02353, 0.3067, 0.02353, 0.3067, 0.02659, 0.3178, 0.03018, 0.1713, 0.0343, 0.1607, 0.0343, 0.1607, 0.03018, 0.1713, 0.01906, 0.2843, 0.02102, 0.2955, 0.02102, 0.2955, 0.01906, 0.2843, 0.03018, 0.3287, 0.02659, 0.3178, 0.02659, 0.3178, 0.03018, 0.3287, 0.02659, 0.1822, 0.03018, 0.1713, 0.03018, 0.1713, 0.02659, 0.1822, 0.02102, 0.2955, 0.02353, 0.3067, 0.02353, 0.3067, 0.02102, 0.2955, 0.0343, 0.3393, 0.03018, 0.3287, 0.03018, 0.3287, 0.0343, 0.3393, 0.02353, 0.1933, 0.02659, 0.1822, 0.02659, 0.1822, 0.02353, 0.1933, 0.02353, 0.3067, 0.02659, 0.3178, 0.02659, 0.3178, 0.02353, 0.3067, 0.0343, 0.1607, 0.03018, 0.1713, 0.03018, 0.1713, 0.0343, 0.1607, 0.02102, 0.2045, 0.02353, 0.1933, 0.02353, 0.1933, 0.02102, 0.2045, 0.02659, 0.3178, 0.03018, 0.3287, 0.03018, 0.3287, 0.02659, 0.3178, 0.03018, 0.1713, 0.02659, 0.1822, 0.02659, 0.1822, 0.03018, 0.1713, 0.01906, 0.2157, 0.02102, 0.2045, 0.02102, 0.2045, 0.01906, 0.2157, 0.03018, 0.3287, 0.0343, 0.3393, 0.0343, 0.3393, 0.03018, 0.3287, 0.02659, 0.1822, 0.02353, 0.1933, 0.02353, 0.1933, 0.02659, 0.1822, 0.01766, 0.2271, 0.01906, 0.2157, 0.01906, 0.2157, 0.01766, 0.2271, 0.0343, 0.1607, 0.0343, 0.1607, 0.0343, 0.1607, 0.0343, 0.1607, 0.02353, 0.1933, 0.02102, 0.2045, 0.02102, 0.2045, 0.02353, 0.1933, 0.01681, 0.2385, 0.01766, 0.2271, 0.01766, 0.2271, 0.01681, 0.2385, 0.02102, 0.2045, 0.01906, 0.2157, 0.01906, 0.2157, 0.02102, 0.2045, 0.02659, 0.3178, 0.02353, 0.3067, 0.02353, 0.3067, 0.02659, 0.3178, 0.01766, 0.2729, 0.01906, 0.2843, 0.01906, 0.2843, 0.01766, 0.2729, 0.02353, 0.3067, 0.02102, 0.2955, 0.02102, 0.2955, 0.02353, 0.3067, 0.01681, 0.2615, 0.01766, 0.2729, 0.01766, 0.2729, 0.01681, 0.2615, 0.02102, 0.2955, 0.01906, 0.2843, 0.01906, 0.2843, 0.02102, 0.2955, 0.01653, 0.25, 0.01681, 0.2615, 0.01681, 0.2615, 0.01653, 0.25, 0.01906, 0.2843, 0.01766, 0.2729, 0.01766, 0.2729, 0.01906, 0.2843, 0.01681, 0.2385, 0.01653, 0.25, 0.01653, 0.25, 0.01681, 0.2385, 0.01766, 0.2729, 0.01681, 0.2615, 0.01681, 0.2615, 0.01766, 0.2729, 0.01766, 0.2271, 0.01681, 0.2385, 0.01681, 0.2385, 0.01766, 0.2271, 0.01681, 0.2615, 0.01653, 0.25, 0.01653, 0.25, 0.01681, 0.2615, 0.0343, 0.3393, 0.0343, 0.3393, 0.0343, 0.3393, 0.0343, 0.3393, 0.01906, 0.2157, 0.01766, 0.2271, 0.01766, 0.2271, 0.01906, 0.2157, 0.01653, 0.25, 0.01681, 0.2385, 0.01681, 0.2385, 0.01653, 0.25, 0.02102, 0.2045, 0.01906, 0.2157, 0.01906, 0.2157, 0.02102, 0.2045, 0.01681, 0.2385, 0.01766, 0.2271, 0.01766, 0.2271, 0.01681, 0.2385, 0.01906, 0.2157, 0.02102, 0.2045, 0.02102, 0.2045, 0.01906, 0.2157, 0.03018, 0.3287, 0.0343, 0.3393, 0.0343, 0.3393, 0.03018, 0.3287, 0.02659, 0.1822, 0.02353, 0.1933, 0.02353, 0.1933, 0.02659, 0.1822, 0.01766, 0.2271, 0.01906, 0.2157, 0.01906, 0.2157, 0.01766, 0.2271, 0.0343, 0.1607, 0.0343, 0.1607, 0.0343, 0.1607, 0.0343, 0.1607, 0.02353, 0.1933, 0.02102, 0.2045, 0.02102, 0.2045, 0.02353, 0.1933, 0.01681, 0.2385, 0.01766, 0.2271, 0.01766, 0.2271, 0.01681, 0.2385, 0.02102, 0.2045, 0.01906, 0.2157, 0.01906, 0.2157, 0.02102, 0.2045, 0.01653, 0.25, 0.01681, 0.2385, 0.01681, 0.2385, 0.01653, 0.25, 0.01906, 0.2157, 0.01766, 0.2271, 0.01766, 0.2271, 0.01906, 0.2157, 0.0343, 0.3393, 0.0343, 0.3393, 0.0343, 0.3393, 0.0343, 0.3393, 0.01681, 0.2615, 0.01653, 0.25, 0.01653, 0.25, 0.01681, 0.2615, 0.01766, 0.2271, 0.01681, 0.2385, 0.01681, 0.2385, 0.01766, 0.2271, 0.01766, 0.2729, 0.01681, 0.2615, 0.01681, 0.2615, 0.01766, 0.2729, 0.01681, 0.2385, 0.01653, 0.25, 0.01653, 0.25, 0.01681, 0.2385, 0.01906, 0.2843, 0.01766, 0.2729, 0.01766, 0.2729, 0.01906, 0.2843, 0.01653, 0.25, 0.01681, 0.2615, 0.01681, 0.2615, 0.01653, 0.25, 0.02102, 0.2955, 0.01906, 0.2843, 0.01906, 0.2843, 0.02102, 0.2955, 0.03018, 0.1713, 0.0343, 0.1607, 0.0343, 0.1607, 0.03018, 0.1713, 0.02659, 0.1822, 0.03018, 0.1713, 0.03018, 0.1713, 0.02659, 0.1822, 0.02353, 0.1933, 0.02659, 0.1822, 0.02659, 0.1822, 0.02353, 0.1933, 0.02102, 0.2045, 0.02353, 0.1933, 0.02353, 0.1933, 0.02102, 0.2045, 0.01906, 0.2157, 0.02102, 0.2045, 0.02102, 0.2045, 0.01906, 0.2157, 0.01766, 0.2271, 0.01906, 0.2157, 0.01906, 0.2157, 0.01766, 0.2271, 0.01681, 0.2385, 0.01766, 0.2271, 0.01766, 0.2271, 0.01681, 0.2385, 0.01653, 0.25, 0.01681, 0.2385, 0.01681, 0.2385, 0.01653, 0.25, 0.01681, 0.2615, 0.01653, 0.25, 0.01653, 0.25, 0.01681, 0.2615, 0.01766, 0.2729, 0.01681, 0.2615, 0.01681, 0.2615, 0.01766, 0.2729, 0.01906, 0.2843, 0.01766, 0.2729, 0.01766, 0.2729, 0.01906, 0.2843, 0.02102, 0.2955, 0.01906, 0.2843, 0.01906, 0.2843, 0.02102, 0.2955, 0.02353, 0.3067, 0.02102, 0.2955, 0.02102, 0.2955, 0.02353, 0.3067, 0.02659, 0.3178, 0.02353, 0.3067, 0.02353, 0.3067, 0.02659, 0.3178, 0.03018, 0.3287, 0.02659, 0.3178, 0.02659, 0.3178, 0.03018, 0.3287, 0.0343, 0.3393, 0.03018, 0.3287, 0.03018, 0.3287, 0.0343, 0.3393, 0.03018, 0.1713, 0.0343, 0.1607, 0.0343, 0.1607, 0.03018, 0.1713, 0.01906, 0.2843, 0.02102, 0.2955, 0.02102, 0.2955, 0.01906, 0.2843, 0.03018, 0.3287, 0.02659, 0.3178, 0.02659, 0.3178, 0.03018, 0.3287, 0.02659, 0.1822, 0.03018, 0.1713, 0.03018, 0.1713, 0.02659, 0.1822, 0.02102, 0.2955, 0.02353, 0.3067, 0.02353, 0.3067, 0.02102, 0.2955, 0.0343, 0.3393, 0.03018, 0.3287, 0.03018, 0.3287, 0.0343, 0.3393, 0.02353, 0.1933, 0.02659, 0.1822, 0.02659, 0.1822, 0.02353, 0.1933, 0.02353, 0.3067, 0.02659, 0.3178, 0.02659, 0.3178, 0.02353, 0.3067, 0.0343, 0.1607, 0.03018, 0.1713, 0.03018, 0.1713, 0.0343, 0.1607, 0.02102, 0.2045, 0.02353, 0.1933, 0.02353, 0.1933, 0.02102, 0.2045, 0.02659, 0.3178, 0.03018, 0.3287, 0.03018, 0.3287, 0.02659, 0.3178, 0.03018, 0.1713, 0.02659, 0.1822, 0.02659, 0.1822, 0.03018, 0.1713, 0.01906, 0.2157, 0.02102, 0.2045, 0.02102, 0.2045, 0.01906, 0.2157, 0.03018, 0.3287, 0.0343, 0.3393, 0.0343, 0.3393, 0.03018, 0.3287, 0.02659, 0.1822, 0.02353, 0.1933, 0.02353, 0.1933, 0.02659, 0.1822, 0.01766, 0.2271, 0.01906, 0.2157, 0.01906, 0.2157, 0.01766, 0.2271, 0.0343, 0.1607, 0.0343, 0.1607, 0.0343, 0.1607, 0.0343, 0.1607, 0.02353, 0.1933, 0.02102, 0.2045, 0.02102, 0.2045, 0.02353, 0.1933])
me_002_1.update()
me_003 = bpy.data.meshes.new('柱体.003')
me_003.from_pydata([(0.04773, 0.9716, -0.9728), (-7.035e-10, 0.9728, -0.9728), (0.09535, 0.9681, -0.9728), (0.1427, 0.9623, -0.9728), (0.1898, 0.9541, -0.9728), (0.2364, 0.9436, -0.9728), (0.2824, 0.9309, -0.9728), (0.3277, 0.9159, -0.9728), (0.3723, 0.8987, -0.9728), (0.4159, 0.8794, -0.9728), (0.4586, 0.8579, -0.9728), (0.5001, 0.8344, -0.9728), (0.5404, 0.8088, -0.9728), (0.5795, 0.7813, -0.9728), (0.6171, 0.752, -0.9728), (0.6533, 0.7208, -0.9728), (0.6879, 0.6879, -0.9728), (0.7208, 0.6533, -0.9728), (0.752, 0.6171, -0.9728), (0.7813, 0.5795, -0.9728), (0.8088, 0.5404, -0.9728), (0.8344, 0.5001, -0.9728), (0.8579, 0.4586, -0.9728), (0.8794, 0.4159, -0.9728), (0.8987, 0.3723, -0.9728), (0.9159, 0.3277, -0.9728), (0.9309, 0.2824, -0.9728), (0.9436, 0.2364, -0.9728), (0.9541, 0.1898, -0.9728), (0.9623, 0.1427, -0.9728), (0.9681, 0.09535, -0.9728), (0.9716, 0.04773, -0.9728), (0.9728, 0.0, -0.9728), (0.9716, -0.04773, -0.9728), (0.9681, -0.09535, -0.9728), (0.9623, -0.1427, -0.9728), (0.9541, -0.1898, -0.9728), (0.9436, -0.2364, -0.9728), (0.9309, -0.2824, -0.9728), (0.9159, -0.3277, -0.9728), (0.8987, -0.3723, -0.9728), (0.8794, -0.4159, -0.9728), (0.8579, -0.4586, -0.9728), (0.8344, -0.5001, -0.9728), (0.8088, -0.5404, -0.9728), (0.7813, -0.5795, -0.9728), (0.752, -0.6171, -0.9728), (0.7208, -0.6533, -0.9728), (0.6879, -0.6879, -0.9728), (0.6533, -0.7208, -0.9728), (0.6171, -0.752, -0.9728), (0.5795, -0.7813, -0.9728), (0.5404, -0.8088, -0.9728), (0.5001, -0.8344, -0.9728), (0.4586, -0.8579, -0.9728), (0.4159, -0.8794, -0.9728), (0.3723, -0.8987, -0.9728), (0.3277, -0.9159, -0.9728), (0.2824, -0.9309, -0.9728), (0.2364, -0.9436, -0.9728), (0.1898, -0.9541, -0.9728), (0.1427, -0.9623, -0.9728), (0.09535, -0.9681, -0.9728), (0.04773, -0.9716, -0.9728), (-7.035e-10, -0.9728, -0.9728), (-0.04773, -0.9716, -0.9728), (-0.09535, -0.9681, -0.9728), (-0.1427, -0.9623, -0.9728), (-0.1898, -0.9541, -0.9728), (-0.2364, -0.9436, -0.9728), (-0.2824, -0.9309, -0.9728), (-0.3277, -0.9159, -0.9728), (-0.3723, -0.8987, -0.9728), (-0.4159, -0.8794, -0.9728), (-0.4586, -0.8579, -0.9728), (-0.5001, -0.8344, -0.9728), (-0.5404, -0.8088, -0.9728), (-0.5795, -0.7813, -0.9728), (-0.6171, -0.752, -0.9728), (-0.6533, -0.7208, -0.9728), (-0.6879, -0.6879, -0.9728), (-0.7208, -0.6533, -0.9728), (-0.752, -0.6171, -0.9728), (-0.7813, -0.5795, -0.9728), (-0.8088, -0.5404, -0.9728), (-0.8344, -0.5001, -0.9728), (-0.8579, -0.4586, -0.9728), (-0.8794, -0.4159, -0.9728), (-0.8987, -0.3723, -0.9728), (-0.9159, -0.3277, -0.9728), (-0.9309, -0.2824, -0.9728), (-0.9436, -0.2364, -0.9728), (-0.9541, -0.1898, -0.9728), (-0.9623, -0.1427, -0.9728), (-0.9681, -0.09535, -0.9728), (-0.9716, -0.04773, -0.9728), (-0.9728, 0.0, -0.9728), (-0.9716, 0.04773, -0.9728), (-0.9681, 0.09535, -0.9728), (-0.9623, 0.1427, -0.9728), (-0.9541, 0.1898, -0.9728), (-0.9436, 0.2364, -0.9728), (-0.9309, 0.2824, -0.9728), (-0.9159, 0.3277, -0.9728), (-0.8987, 0.3723, -0.9728), (-0.8794, 0.4159, -0.9728), (-0.8579, 0.4586, -0.9728), (-0.8344, 0.5001, -0.9728), (-0.8088, 0.5404, -0.9728), (-0.7813, 0.5795, -0.9728), (-0.752, 0.6171, -0.9728), (-0.7208, 0.6533, -0.9728), (-0.6879, 0.6879, -0.9728), (-0.6533, 0.7208, -0.9728), (-0.6171, 0.752, -0.9728), (-0.5795, 0.7813, -0.9728), (-0.5404, 0.8088, -0.9728), (-0.5001, 0.8344, -0.9728), (-0.4586, 0.8579, -0.9728), (-0.4159, 0.8794, -0.9728), (-0.3723, 0.8987, -0.9728), (-0.3277, 0.9159, -0.9728), (-0.2824, 0.9309, -0.9728), (-0.2364, 0.9436, -0.9728), (-0.1898, 0.9541, -0.9728), (-0.1427, 0.9623, -0.9728), (-0.09535, 0.9681, -0.9728), (-0.04773, 0.9716, -0.9728)], [], [(0, 1, 127, 126, 125, 124, 123, 122, 121, 120, 119, 118, 117, 116, 115, 114, 113, 112, 111, 110, 109, 108, 107, 106, 105, 104, 103, 102, 101, 100, 99, 98, 97, 96, 95, 94, 93, 92, 91, 90, 89, 88, 87, 86, 85, 84, 83, 82, 81, 80, 79, 78, 77, 76, 75, 74, 73, 72, 71, 70, 69, 68, 67, 66, 65, 64, 63, 62, 61, 60, 59, 58, 57, 56, 55, 54, 53, 52, 51, 50, 49, 48, 47, 46, 45, 44, 43, 42, 41, 40, 39, 38, 37, 36, 35, 34, 33, 32, 31, 30, 29, 28, 27, 26, 25, 24, 23, 22, 21, 20, 19, 18, 17, 16, 15, 14, 13, 12, 11, 10, 9, 8, 7, 6, 5, 4, 3, 2)])
_uv = me_003.uv_layers.new(name='UV 贴图')
_uv.uv.foreach_set('vector', [0.2615, 0.4832, 0.25, 0.4835, 0.2385, 0.4832, 0.2271, 0.4823, 0.2157, 0.4809, 0.2045, 0.479, 0.1933, 0.4765, 0.1822, 0.4734, 0.1713, 0.4698, 0.1607, 0.4657, 0.1502, 0.4611, 0.1399, 0.4559, 0.13, 0.4503, 0.1203, 0.4441, 0.1109, 0.4375, 0.1019, 0.4305, 0.09321, 0.423, 0.08491, 0.4151, 0.07701, 0.4068, 0.06953, 0.3981, 0.06248, 0.3891, 0.05588, 0.3797, 0.04975, 0.37, 0.0441, 0.3601, 0.03895, 0.3498, 0.0343, 0.3393, 0.03018, 0.3287, 0.02659, 0.3178, 0.02353, 0.3067, 0.02102, 0.2955, 0.01906, 0.2843, 0.01766, 0.2729, 0.01681, 0.2615, 0.01653, 0.25, 0.01681, 0.2385, 0.01766, 0.2271, 0.01906, 0.2157, 0.02102, 0.2045, 0.02353, 0.1933, 0.02659, 0.1822, 0.03018, 0.1713, 0.0343, 0.1607, 0.03895, 0.1502, 0.0441, 0.1399, 0.04975, 0.13, 0.05588, 0.1203, 0.06248, 0.1109, 0.06953, 0.1019, 0.07701, 0.09321, 0.08491, 0.08491, 0.09321, 0.07701, 0.1019, 0.06953, 0.1109, 0.06248, 0.1203, 0.05588, 0.13, 0.04975, 0.1399, 0.0441, 0.1502, 0.03895, 0.1607, 0.0343, 0.1713, 0.03018, 0.1822, 0.02659, 0.1933, 0.02353, 0.2045, 0.02102, 0.2157, 0.01906, 0.2271, 0.01766, 0.2385, 0.01681, 0.25, 0.01653, 0.2615, 0.01681, 0.2729, 0.01766, 0.2843, 0.01906, 0.2955, 0.02102, 0.3067, 0.02353, 0.3178, 0.02659, 0.3287, 0.03018, 0.3393, 0.0343, 0.3498, 0.03895, 0.3601, 0.0441, 0.37, 0.04975, 0.3797, 0.05588, 0.3891, 0.06248, 0.3981, 0.06953, 0.4068, 0.07701, 0.4151, 0.08491, 0.423, 0.09321, 0.4305, 0.1019, 0.4375, 0.1109, 0.4441, 0.1203, 0.4503, 0.13, 0.4559, 0.1399, 0.4611, 0.1502, 0.4657, 0.1607, 0.4698, 0.1713, 0.4734, 0.1822, 0.4765, 0.1933, 0.479, 0.2045, 0.4809, 0.2157, 0.4823, 0.2271, 0.4832, 0.2385, 0.4835, 0.25, 0.4832, 0.2615, 0.4823, 0.2729, 0.4809, 0.2843, 0.479, 0.2955, 0.4765, 0.3067, 0.4734, 0.3178, 0.4698, 0.3287, 0.4657, 0.3393, 0.4611, 0.3498, 0.4559, 0.3601, 0.4503, 0.37, 0.4441, 0.3797, 0.4375, 0.3891, 0.4305, 0.3981, 0.423, 0.4068, 0.4151, 0.4151, 0.4068, 0.423, 0.3981, 0.4305, 0.3891, 0.4375, 0.3797, 0.4441, 0.37, 0.4503, 0.3601, 0.4559, 0.3498, 0.4611, 0.3393, 0.4657, 0.3287, 0.4698, 0.3178, 0.4734, 0.3067, 0.4765, 0.2955, 0.479, 0.2843, 0.4809, 0.2729, 0.4823])
me_003.materials.append(mat_x)
me_003.update()

# ---- curves / text
txt_x = bpy.data.curves.new('文本', 'FONT')
txt_x.dimensions = '2D'
txt_x.body = '2023'
txt_x.offset_x = -0.9545
txt_x.offset_y = -0.2575

# ---- objects
ob_x = bpy.data.objects.new('场馆主体', me_x)
ob_x_1 = bpy.data.objects.new('操作台', me_001)
ob_01 = bpy.data.objects.new('造型01', me_x_1)
ob_2023 = bpy.data.objects.new('2023', txt_x)
ob_2023_1 = bpy.data.objects.new('2023台子', me_001_1)
ob_1 = bpy.data.objects.new('屏幕1', me_002)
ob_x_2 = bpy.data.objects.new('曲面屏', me_002_1)
ob_x_3 = bpy.data.objects.new('地面', me_003)

# ---- transforms, parenting, visibility, modifiers, constraints
ob_x.location = (0.0, 0.0, 4.03)
ob_x.scale = (30.0, 30.0, 4.0)
ob_x_1.location = (0.0, 0.0, 1.246)
ob_01.location = (0.0, 0.0, 2.348)
ob_01.scale = (0.8, 0.8, 1.5)
ob_2023.location = (22.55, -1.125e-08, 4.016)
ob_2023.rotation_euler = (1.571, -0.0, -1.571)
ob_2023.scale = (7.164, 7.164, 7.164)
_m = ob_2023.modifiers.new('实体化', 'SOLIDIFY')
_m.thickness = -0.15
ob_2023_1.location = (21.98, 0.0, 1.146)
ob_1.location = (0.0, -24.81, 3.602)
ob_1.scale = (8.157, 0.2, 3.5)
ob_x_2.location = (-26.56, -0.6259, 4.205)
ob_x_2.scale = (30.0, 30.0, 4.0)
ob_x_3.location = (0.0, 0.0, 4.03)
ob_x_3.scale = (30.0, 30.0, 4.0)

# ---- collection membership
col_collection.objects.link(ob_x)
col_collection.objects.link(ob_x_1)
col_collection.objects.link(ob_01)
col_collection.objects.link(ob_2023)
col_collection.objects.link(ob_2023_1)
col_collection.objects.link(ob_1)
col_collection.objects.link(ob_x_2)
col_collection.objects.link(ob_x_3)

# ---- scene / render settings (as saved in the file)
scene.frame_start = 1; scene.frame_end = 250; scene.frame_set(0)
scene.render.engine = 'BLENDER_EEVEE_NEXT'
scene.cycles.sampling_pattern = 'TABULATED_SOBOL'
scene.cycles.use_light_tree = False
scene.view_settings.view_transform = 'Filmic'
bpy.context.view_layer.update()

# ---- added for rendering (the .blend has no active camera and no usable light): camera, sun
cam_auto = bpy.data.cameras.new('AutoCamera')
cam_auto.lens = 50.0
cam_auto.sensor_width = 36.0
cam_auto.clip_end = 1392.19
ob_auto_camera = bpy.data.objects.new('AutoCamera', cam_auto)
scene.collection.objects.link(ob_auto_camera)
ob_auto_camera.location = (79.3273, -95.1928, 69.6373)
ob_auto_camera.rotation_euler = (1.09748, -7.21219e-08, 0.694738)
scene.camera = ob_auto_camera
light_auto_sun = bpy.data.lights.new('AutoSun', 'SUN')
light_auto_sun.energy = 3.0
light_auto_sun.angle = 0.0523599
ob_auto_sun = bpy.data.objects.new('AutoSun', light_auto_sun)
scene.collection.objects.link(ob_auto_sun)
ob_auto_sun.rotation_euler = (0.872665, 0.174533, 0.523599)
bpy.context.view_layer.update()
